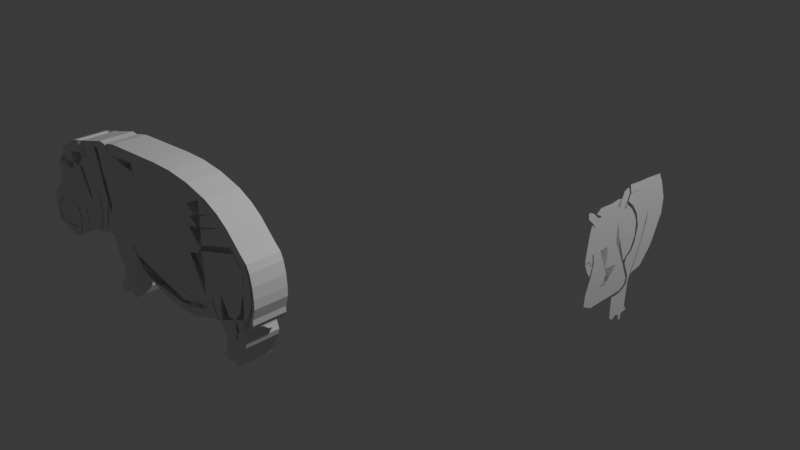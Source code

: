 # Source: aminal.blend  (saved by Blender 4.2.66; exported with 4.5.12 LTS)
import bpy
from mathutils import Matrix  # noqa: F401  (used for matrix-valued properties, if any)

bpy.ops.wm.read_factory_settings(use_empty=True)
scene = bpy.context.scene
scene.name = 'Scene'

# ---- collections
col_collection = bpy.data.collections.new('Collection'); scene.collection.children.link(col_collection)

# ---- world
world_world = bpy.data.worlds.new('World'); scene.world = world_world
world_world.use_nodes = True; world_world.node_tree.nodes.clear()
_N = world_world.node_tree.nodes; _L = world_world.node_tree.links
n0 = _N.new('ShaderNodeOutputWorld'); n0.name = 'World Output'; n0.location = (300, 300)
n1 = _N.new('ShaderNodeBackground'); n1.name = 'Background'; n1.location = (10, 300)
n1.inputs[0].default_value = (0.05088, 0.05088, 0.05088, 1.0)
_L.new(n1.outputs[0], n0.inputs[0])
n0.is_active_output = True
world_world.color = (0.05088, 0.05088, 0.05088)
world_world.sun_shadow_jitter_overblur = 0.0

# ---- cameras
cam_camera = bpy.data.cameras.new('Camera')
cam_camera.clip_end = 100.0
cam_camera.ortho_scale = 7.314

# ---- lights
light_light = bpy.data.lights.new('Light', 'POINT')
light_light.energy = 1000.0
light_light.shadow_soft_size = 0.1

# ---- meshes
me_plane_001 = bpy.data.meshes.new('Plane.001')
me_plane_001.from_pydata([(-2.358, -1.742, -9.609e-09), (1.0, -1.0, 0.0), (-1.0, 1.0, 0.0), (1.0, 1.0, 0.0), (-1.0, -1.0, 0.0), (1.0, -1.0, 0.0), (-0.9582, -3.017, 2.957e-10), (1.042, -3.017, 2.957e-10), (0.04754, -3.451, 0.0), (-1.259, -3.451, 0.0), (-2.335, -3.001, 0.0), (-2.972, -2.239, 0.0), (-0.9974, -1.58, 6.061e-09), (-2.993, -2.176, -1.478e-10), (-1.018, -1.518, 5.913e-09), (-4.72, -2.808, -2.631e-08), (-3.393, -0.003122, -1.693e-08), (-5.305, -2.661, -3.045e-08), (-3.999, 0.2163, -2.121e-08), (-5.692, -2.139, -3.319e-08), (-4.386, 0.7388, -2.395e-08), (-5.765, -0.4148, -3.37e-08), (-4.459, 2.463, -2.447e-08), (-5.835, 1.68, 0.0), (-5.386, 2.547, 0.0), (-4.386, 0.7388, -2.395e-08), (-4.459, 2.463, -2.447e-08), (-2.86, 0.2163, -1.316e-08), (-2.933, 1.94, -1.367e-08), (-4.386, 0.7388, -2.395e-08), (-2.86, 0.2163, -1.316e-08), (-4.438, 0.03868, -2.432e-08), (-3.008, -1.241, -1.42e-08), (-1.805, -0.03447, -5.691e-09), (-1.878, 1.69, -6.209e-09), (-0.9582, 0.09092, 2.957e-10), (-1.031, 1.815, -2.217e-10), (-1.039, 2.789, -2.758e-10), (0.9582, 2.505, -2.957e-10), (-0.9971, 0.9708, 2.063e-11), (-1.055, 2.775, -3.907e-10), (-1.164, 2.787, 0.0), (-1.028, 1.946, -2e-10), (-1.137, 1.957, 1.907e-10), (-1.62, 2.775, -3.225e-09), (-1.593, 1.945, -3.034e-09), (-1.276, 1.878, -7.958e-10), (-1.732, 1.867, -4.021e-09), (-1.961, 1.939, -5.637e-09), (-2.1, 1.861, -6.624e-09), (-2.785, 2.19, -1.146e-08), (-2.924, 2.112, -1.245e-08), (-1.505, 2.237, -2.412e-09), (-2.329, 2.488, -8.24e-09), (-1.504, 2.549, -2.407e-09), (-1.633, 2.782, -3.316e-09), (-1.599, 2.196, -3.076e-09), (-1.967, 2.19, -5.679e-09), (1.635, -1.927, 4.491e-09), (2.084, -1.889, 7.664e-09), (1.0, 1.018, -1.665e-16), (1.736, -1.736, 5.204e-09), (0.9521, 2.495, -3.386e-10), (2.053, -1.015, 7.45e-09), (1.222, 1.902, 1.571e-09), (2.188, -0.8673, 8.406e-09), (2.179, -1.862, 8.341e-09), (2.497, -1.141, 1.059e-08), (2.542, -2.053, 1.091e-08), (2.859, -1.333, 1.315e-08), (2.91, -2.204, 1.351e-08), (3.227, -1.484, 1.576e-08), (3.234, -2.131, 1.581e-08), (3.333, -1.68, 1.65e-08), (3.395, -1.995, 1.694e-08), (3.411, -1.879, 1.705e-08), (1.973, 1.244, 6.885e-09), (2.73, -1.174, 1.224e-08), (2.053, 1.269, 7.45e-09), (2.818, -0.7203, 1.286e-08), (2.116, 1.324, 7.895e-09), (2.709, 0.01035, 1.209e-08), (2.305, 1.714, 9.232e-09), (2.755, 1.085, 1.242e-08), (2.414, 1.824, 1e-08), (2.76, 1.371, 1.245e-08), (1.7, 2.172, 4.955e-09), (2.007, 1.605, 7.123e-09), (2.246, 2.756, 8.816e-09), (2.553, 2.189, 1.098e-08), (2.742, 2.857, 1.232e-08), (2.813, 2.68, 1.283e-08), (1.278, 2.414, 1.963e-09), (1.64, 2.317, 4.529e-09), (1.752, -2.515, 5.322e-09), (2.224, -1.957, 8.655e-09)], [], [(0, 1, 3, 2), (1, 0, 4, 5), (5, 4, 6, 7), (7, 6, 9, 8), (9, 6, 11, 10), (11, 6, 12), (11, 12, 14, 13), (0, 2, 16, 15), (15, 16, 18, 17), (17, 18, 20, 19), (19, 20, 22, 21), (21, 22, 24, 23), (22, 20, 25, 26), (26, 25, 27, 28), (27, 25, 29, 30), (30, 29, 31, 32), (28, 27, 33, 34), (34, 33, 35, 36), (2, 3, 38, 37), (2, 37, 40, 39), (40, 37, 41), (40, 41, 43, 42), (43, 41, 44, 45), (43, 45, 47, 46), (47, 45, 48, 49), (49, 48, 50, 51), (50, 48, 52, 53), (53, 52, 54, 55), (48, 45, 56, 57), (5, 7, 59, 58), (5, 58, 61, 60), (60, 61, 63, 62), (62, 63, 65, 64), (63, 61, 66, 67), (67, 66, 68, 69), (69, 68, 70, 71), (71, 70, 72, 73), (73, 72, 74, 75), (64, 65, 77, 76), (76, 77, 79, 78), (78, 79, 81, 80), (80, 81, 83, 82), (82, 83, 85, 84), (64, 76, 87, 86), (86, 87, 89, 88), (88, 89, 91, 90), (62, 64, 93, 92), (59, 7, 94, 95)])
_uv = me_plane_001.uv_layers.new(name='UVMap')
_uv.uv.foreach_set('vector', [0.0, 0.0, 1.0, 0.0, 1.0, 1.0, 0.0, 1.0, 1.0, 0.0, 0.0, 0.0, 0.0, 0.0, 1.0, 0.0, 1.0, 0.0, 0.0, 0.0, 0.0, 0.0, 1.0, 0.0, 0.0, 0.0, 0.0, 0.0, 0.0, 0.0, 0.0, 0.0, 0.0, 0.0, 0.0, 0.0, 0.0, 0.0, 0.0, 0.0, 0.0, 0.0, 0.0, 0.0, 0.0, 0.0, 0.0, 0.0, 0.0, 0.0, 0.0, 0.0, 0.0, 0.0, 0.0, 0.0, 0.0, 1.0, 0.0, 1.0, 0.0, 0.0, 0.0, 0.0, 0.0, 1.0, 0.0, 1.0, 0.0, 0.0, 0.0, 0.0, 0.0, 1.0, 0.0, 1.0, 0.0, 0.0, 0.0, 0.0, 0.0, 1.0, 0.0, 1.0, 0.0, 0.0, 0.0, 0.0, 0.0, 0.0, 0.0, 0.0, 0.0, 0.0, 0.0, 1.0, 0.0, 1.0, 0.0, 1.0, 0.0, 1.0, 0.0, 1.0, 0.0, 1.0, 0.0, 1.0, 0.0, 1.0, 0.0, 1.0, 0.0, 1.0, 0.0, 1.0, 0.0, 1.0, 0.0, 1.0, 0.0, 1.0, 0.0, 1.0, 0.0, 1.0, 0.0, 1.0, 0.0, 1.0, 0.0, 1.0, 0.0, 1.0, 0.0, 1.0, 0.0, 1.0, 0.0, 1.0, 0.0, 1.0, 0.0, 1.0, 1.0, 1.0, 1.0, 1.0, 0.0, 1.0, 0.0, 1.0, 0.0, 1.0, 0.0, 1.0, 0.0, 1.0, 0.0, 0.0, 0.0, 0.0, 0.0, 0.0, 0.0, 0.0, 0.0, 0.0, 0.0, 0.0, 0.0, 0.0, 0.0, 0.0, 0.0, 0.0, 0.0, 0.0, 0.0, 0.0, 0.0, 0.0, 0.0, 0.0, 0.0, 0.0, 0.0, 0.0, 0.0, 0.0, 0.0, 0.0, 0.0, 0.0, 0.0, 0.0, 0.0, 0.0, 0.0, 0.0, 0.0, 0.0, 0.0, 0.0, 0.0, 0.0, 0.0, 0.0, 0.0, 0.0, 0.0, 0.0, 0.0, 0.0, 0.0, 0.0, 0.0, 0.0, 0.0, 0.0, 0.0, 0.0, 0.0, 0.0, 0.0, 0.0, 0.0, 0.0, 1.0, 0.0, 1.0, 0.0, 1.0, 0.0, 1.0, 0.0, 1.0, 0.0, 1.0, 0.0, 1.0, 0.0, 1.0, 0.0, 1.0, 0.0, 1.0, 0.0, 1.0, 0.0, 1.0, 0.0, 1.0, 0.0, 1.0, 0.0, 1.0, 0.0, 1.0, 0.0, 1.0, 0.0, 1.0, 0.0, 1.0, 0.0, 1.0, 0.0, 1.0, 0.0, 1.0, 0.0, 1.0, 0.0, 1.0, 0.0, 1.0, 0.0, 1.0, 0.0, 1.0, 0.0, 1.0, 0.0, 1.0, 0.0, 1.0, 0.0, 1.0, 0.0, 1.0, 0.0, 1.0, 0.0, 1.0, 0.0, 1.0, 0.0, 1.0, 0.0, 1.0, 0.0, 1.0, 0.0, 1.0, 0.0, 1.0, 0.0, 1.0, 0.0, 1.0, 0.0, 1.0, 0.0, 1.0, 0.0, 1.0, 0.0, 1.0, 0.0, 1.0, 0.0, 1.0, 0.0, 1.0, 0.0, 1.0, 0.0, 1.0, 0.0, 1.0, 0.0, 1.0, 0.0, 1.0, 0.0, 1.0, 0.0, 1.0, 0.0, 1.0, 0.0, 1.0, 0.0, 1.0, 0.0, 1.0, 0.0, 1.0, 0.0, 1.0, 0.0, 1.0, 0.0, 1.0, 0.0, 1.0, 0.0, 1.0, 0.0, 1.0, 0.0, 1.0, 0.0, 1.0, 0.0, 1.0, 0.0, 1.0, 0.0, 1.0, 0.0, 1.0, 0.0, 1.0, 0.0, 1.0, 0.0, 1.0, 0.0])
me_plane_001.update()
me_plane_002 = bpy.data.meshes.new('Plane.002')
me_plane_002.from_pydata([(-1.0, -1.0, 0.0), (1.0, -1.0, 0.0), (-1.0, 1.0, 0.0), (1.0, 1.0, 0.0), (-0.696, 5.196, -9.6e-10), (1.182, 6.214, -5.76e-10), (6.108, 2.611, -1.613e-08), (5.241, 7.506, -1.339e-08), (8.616, 2.262, -2.405e-08), (8.737, 7.278, -2.443e-08), (15.17, 0.2703, -4.474e-08), (14.99, 4.603, -4.416e-08), (19.38, -1.447, -5.803e-08), (18.62, 1.562, -5.563e-08), (3.809, -2.812, -8.87e-09), (5.998, -1.347, -1.578e-08), (0.6352, -3.998, 1.152e-09), (2.149, -4.728, -3.629e-09), (-1.274, -4.448, 8.64e-10), (0.7081, -4.01, 9.216e-10), (11.09, 1.316, -3.185e-08), (8.862, -0.5992, -2.483e-08), (14.68, 0.2399, -4.32e-08), (12.42, -1.219, -3.606e-08), (18.27, -1.219, -5.455e-08), (13.99, -2.113, -4.101e-08), (20.3, -2.186, -6.094e-08), (15.03, -3.554, -4.429e-08), (16.16, -3.94, 0.0), (20.73, -2.165, 8.681e-10), (19.58, -2.493, -5.868e-08), (20.29, -2.553, 2.261e-09), (21.97, -2.322, -3.03e-09), (21.32, -2.711, -9.7e-10), (26.5, -2.576, -1.733e-08), (22.28, -3.925, -4.003e-09), (27.67, -5.363, -2.103e-08), (22.78, -5.814, -5.603e-09), (27.59, -7.347, -2.08e-08), (22.77, -7.334, -5.57e-09), (28.33, -6.548, 0.0), (27.92, -3.473, -2.183e-08), (27.97, -4.476, -2.2e-08), (29.29, -3.674, -2.616e-08), (29.26, -4.17, -2.606e-08), (27.63, -1.861, 0.0), (-1.274, -4.448, 8.64e-10), (0.7081, -4.01, 9.216e-10)], [], [(0, 1, 3, 2), (2, 3, 5, 4), (5, 3, 6, 7), (7, 6, 8, 9), (9, 8, 10, 11), (11, 10, 12, 13), (6, 3, 14, 15), (14, 3, 16, 17), (1, 0, 18, 19), (6, 15, 21, 20), (20, 21, 23, 22), (22, 23, 25, 24), (24, 25, 27, 26), (26, 27, 28), (24, 26, 29), (29, 26, 30, 31), (29, 31, 33, 32), (32, 33, 35, 34), (34, 35, 37, 36), (36, 37, 39, 38), (36, 38, 40), (34, 36, 42, 41), (41, 42, 44, 43), (34, 41, 45), (19, 18, 46, 47)])
_uv = me_plane_002.uv_layers.new(name='UVMap')
_uv.uv.foreach_set('vector', [0.0, 0.0, 1.0, 0.0, 1.0, 1.0, 0.0, 1.0, 0.0, 1.0, 1.0, 1.0, 1.0, 1.0, 0.0, 1.0, 1.0, 1.0, 1.0, 1.0, 1.0, 1.0, 1.0, 1.0, 1.0, 1.0, 1.0, 1.0, 1.0, 1.0, 1.0, 1.0, 1.0, 1.0, 1.0, 1.0, 1.0, 1.0, 1.0, 1.0, 1.0, 1.0, 1.0, 1.0, 1.0, 1.0, 1.0, 1.0, 1.0, 1.0, 1.0, 1.0, 1.0, 1.0, 1.0, 1.0, 1.0, 1.0, 1.0, 1.0, 1.0, 1.0, 1.0, 1.0, 1.0, 0.0, 0.0, 0.0, 0.0, 0.0, 1.0, 0.0, 1.0, 1.0, 1.0, 1.0, 1.0, 1.0, 1.0, 1.0, 1.0, 1.0, 1.0, 1.0, 1.0, 1.0, 1.0, 1.0, 1.0, 1.0, 1.0, 1.0, 1.0, 1.0, 1.0, 1.0, 1.0, 1.0, 1.0, 1.0, 1.0, 1.0, 1.0, 1.0, 0.0, 0.0, 0.0, 0.0, 0.0, 0.0, 0.0, 0.0, 0.0, 0.0, 0.0, 0.0, 0.0, 0.0, 0.0, 0.0, 0.0, 0.0, 0.0, 0.0, 0.0, 0.0, 0.0, 0.0, 0.0, 0.0, 0.0, 0.0, 0.0, 0.0, 0.0, 0.0, 0.0, 0.0, 0.0, 0.0, 0.0, 0.0, 0.0, 0.0, 0.0, 0.0, 0.0, 0.0, 0.0, 0.0, 0.0, 0.0, 0.0, 0.0, 0.0, 0.0, 0.0, 0.0, 0.0, 0.0, 0.0, 0.0, 0.0, 0.0, 0.0, 0.0, 0.0, 0.0, 0.0, 0.0, 0.0, 0.0, 0.0, 0.0, 0.0, 0.0, 0.0, 0.0, 0.0, 0.0, 0.0, 0.0, 0.0, 0.0, 1.0, 0.0, 0.0, 0.0, 0.0, 0.0, 1.0, 0.0])
me_plane_002.update()
me_plane_003 = bpy.data.meshes.new('Plane.003')
me_plane_003.from_pydata([(-1.078, -0.8047, -1.689e-08), (1.0, -1.0, 0.0), (-1.0, 1.0, 0.0), (1.0, 1.0, 0.0), (-1.779, 1.113, -9.74e-09), (-1.541, 1.17, -1.467e-08), (0.2327, 1.249, -2.152e-08), (-0.2273, 1.247, -2.136e-08), (0.7038, 1.196, -2.384e-07), (1.207, 1.066, -2.384e-07), (1.307, 0.8529, 1.272e-08), (1.514, 0.9191, -2.257e-07), (1.539, 0.6852, 2.723e-08), (1.746, 0.7513, -2.112e-07), (1.869, 0.3609, 5.527e-08), (2.076, 0.427, -1.832e-07), (1.992, 0.2383, 6.586e-08), (2.207, 0.312, -1.732e-07), (0.6324, 0.8058, 1.679e-08), (0.9397, 0.6588, 2.951e-08), (0.721, 0.6192, 3.293e-08), (0.9529, 0.4514, 4.744e-08), (0.6644, 0.4118, 5.086e-08), (0.9943, 0.08752, 7.89e-08), (2.162, 0.2675, -2.415e-07), (2.186, 0.2837, -4.768e-07), (2.273, 0.1782, -1.616e-07), (2.251, 0.1498, -4.653e-07), (2.326, -0.04455, -1.424e-07), (2.3, -0.05099, -4.479e-07), (2.344, -0.2638, -1.234e-07), (2.306, -0.2863, -4.276e-07), (2.342, -0.4373, -1.084e-07), (2.277, -0.4814, -4.107e-07), (2.278, -0.6474, -9.025e-08), (2.217, -0.6298, -3.978e-07), (2.237, -0.8355, -7.398e-08), (2.176, -0.818, -3.816e-07), (2.276, -0.7591, -2.384e-07), (2.131, -0.9175, -4.768e-07), (2.1, 0.1444, 7.399e-08), (2.211, 0.1433, -2.308e-07), (2.077, -0.0003185, 8.65e-08), (2.265, -0.05601, -2.135e-07), (2.074, -0.2223, 1.057e-07), (2.272, -0.231, -1.984e-07), (1.958, -0.6314, 1.411e-07), (2.18, -0.6273, -1.641e-07), (2.256, -0.4406, -4.768e-07), (1.799, -0.864, 1.612e-07), (1.997, -0.8728, -1.429e-07), (1.81, -1.146, 1.856e-07), (2.01, -1.039, -1.285e-07), (1.792, -1.172, 1.879e-07), (2.035, -1.277, -1.079e-07), (1.714, -1.672, 2.31e-07), (1.814, -1.683, -7.286e-08), (2.062, -1.169, -4.768e-07), (1.788, -1.749, -4.768e-07), (1.755, -1.195, 1.898e-07), (1.492, -1.679, 2.316e-07), (1.574, -1.697, 0.0), (1.515, -1.779, -4.768e-07), (1.527, -1.416, 2.09e-07), (1.483, -1.563, 2.217e-07), (1.384, -1.673, 0.0), (1.741, -1.067, 1.787e-07), (1.513, -1.288, 1.979e-07), (1.639, -0.8709, 1.618e-07), (1.411, -1.092, 1.809e-07), (1.429, -0.5367, 1.329e-07), (1.18, -0.7322, 1.498e-07), (1.253, -0.9111, 0.0), (1.845, -1.175, 1.881e-07), (1.831, -1.047, 1.77e-07), (1.903, -1.05, 1.773e-07), (1.801, -0.8542, 1.603e-07), (1.03, 0.191, 6.996e-08), (0.8021, -0.03026, 8.909e-08), (2.07, -0.2607, 1.09e-07), (1.807, 0.4637, 4.637e-08), (2.108, 0.1419, 7.42e-08), (1.797, 0.4823, 4.477e-08), (1.403, -1.024, 1.75e-07), (2.043, -0.7477, 1.511e-07), (1.154, -0.7391, 0.0), (1.26, -0.9156, 3.931e-10), (0.9991, -0.7709, 1.531e-07), (0.621, -0.07421, 9.289e-08), (1.19, -0.8663, 1.1e-08), (0.9895, -0.9051, 1.647e-07), (1.332, -1.075, 2.908e-08), (1.141, -1.105, 1.821e-07), (0.3076, -1.11, 1.825e-07), (0.2571, -1.327, 2.012e-07), (0.6018, -1.294, 0.0), (-1.079, -0.806, 1.562e-07), (-1.077, -0.9778, 1.71e-07), (-0.7292, -1.147, 0.0), (-0.2382, -1.28, -4.768e-07), (-0.9956, -0.9902, -8.491e-10), (1.004, -0.9902, -8.491e-10), (-0.7229, -1.127, 1.094e-08), (0.4174, -1.192, 1.66e-08), (-1.227, -0.629, -3.208e-08), (-1.732, 0.9376, 5.392e-09), (-0.9148, 0.8301, 1.47e-08), (-1.698, 0.939, 5.274e-09), (-1.892, -0.2666, -6.342e-08), (-2.261, 1.024, -2.08e-09), (-1.983, 1.103, -2.384e-07), (-1.822, 1.087, -2.384e-07), (-1.237, -0.6759, -2.802e-08), (-1.894, -0.4794, -4.502e-08), (-1.112, -0.9192, -6.986e-09), (-1.876, -0.7663, -2.021e-08), (-1.146, -1.028, 2.448e-09), (-1.773, -1.004, 3.54e-10), (-1.139, -0.7846, -2.384e-07), (-1.222, -1.28, 2.424e-08), (-1.63, -1.281, 2.432e-08), (-1.305, -1.451, 3.896e-08), (-1.619, -1.425, 3.677e-08), (-1.396, -1.797, 6.896e-08), (-1.477, -1.676, 5.847e-08), (-1.3, -1.625, -4.768e-07), (-1.637, -1.683, -2.371e-07), (-1.713, -1.58, 5.017e-08), (-1.739, -1.823, -2.25e-07), (-1.852, -1.657, -4.768e-07), (-1.984, -0.2401, -6.571e-08), (-2.027, -0.4623, -4.649e-08), (-1.912, -0.6921, -2.663e-08), (-2.078, -0.6479, -3.045e-08), (-1.832, -0.081, -7.947e-08), (-1.924, -0.0545, -8.176e-08), (-2.112, 0.9269, -1.666e-07), (-2.205, 0.9534, -1.689e-07), (-1.971, -0.07449, -8.003e-08), (-2.261, 1.024, -1.751e-07), (-2.293, 0.07456, -9.292e-08), (-2.449, 0.9695, -1.703e-07), (-2.325, 0.06456, -9.206e-08), (-2.642, 0.9238, -1.664e-07), (-2.41, 0.02912, -8.899e-08), (-2.86, 0.8656, -1.613e-07), (-2.011, -0.2069, -6.858e-08), (-2.237, -0.09361, -7.838e-08), (-2.056, -0.4368, -4.87e-08), (-2.218, -0.2293, -6.665e-08), (-2.087, -0.5782, -3.648e-08), (-2.216, -0.3861, -5.309e-08), (-2.125, -0.6838, -2.734e-08), (-2.245, -0.5786, -3.644e-08), (-2.229, -0.774, -1.955e-08), (-2.293, -0.7005, -2.59e-08), (-2.355, -0.7931, -4.768e-07), (-2.26, -0.1167, -7.638e-08), (-2.578, -0.2104, -6.828e-08), (-2.446, -0.8188, -1.567e-08), (-2.785, -0.8779, -1.056e-08), (-2.239, -0.372, -5.431e-08), (-2.304, -0.6461, -3.06e-08), (-2.677, -0.1204, -7.607e-08), (-2.763, -0.6944, -2.642e-08), (-2.829, -0.5237, -2.422e-07), (-2.71, 0.5887, -1.374e-07), (-2.882, 0.355, -1.172e-07), (-2.517, -0.1655, -7.216e-08), (-2.616, -0.07551, -7.994e-08), (-2.883, 0.3554, -1.172e-07), (-3.024, 0.3322, -3.162e-07), (-2.559, -0.09501, -7.826e-08), (-2.765, 0.3807, -1.194e-07), (-2.512, 0.6109, -1.393e-07), (-2.73, 0.5527, -1.343e-07), (-2.808, 0.642, -4.768e-07), (-3.167, 0.7243, -1.491e-07), (-3.152, 0.5601, -4.698e-07), (-3.004, 0.8247, -1.578e-07), (-3.059, 0.7974, -1.554e-07), (-3.704, -0.5763, -2.377e-07), (-3.554, 0.3434, -3.172e-07), (-3.34, 0.6219, -1.402e-07), (-3.326, 0.4577, -4.609e-07), (-3.422, 0.5626, -1.351e-07), (-3.407, 0.3984, -4.558e-07), (-3.545, 0.3408, -1.159e-07), (-3.531, 0.1766, -4.366e-07), (-3.124, 0.2546, -4.433e-07), (-3.298, 0.1522, -4.345e-07), (-3.288, 0.257, -4.436e-07), (-3.369, 0.1977, -4.384e-07), (-3.459, 0.374, -4.537e-07), (-3.421, 0.1734, -4.363e-07), (-3.133, -0.5436, -4.768e-07), (-2.875, -0.5311, -7.153e-07), (-3.106, -0.6615, -4.666e-07), (-2.819, -0.6299, -7.067e-07), (-3.085, -0.7602, -4.581e-07), (-2.798, -0.7286, -6.982e-07), (-3.098, -0.8849, -4.473e-07), (-2.823, -0.8606, -6.868e-07), (-2.793, -0.7997, -9.537e-07), (-3.015, -1.003, -9.537e-07), (-3.084, -1.082, -9.537e-07), (-3.117, -1.034, -9.537e-07), (-3.177, -1.142, -1.431e-06), (-3.652, -0.06364, -2.82e-07), (-3.649, 0.2614, -3.101e-07), (-3.687, 0.1294, -4.768e-07), (-3.684, -0.1753, -4.768e-07), (-3.823, -0.3759, -9.537e-07), (-3.966, -0.5043, -9.537e-07), (-4.009, -0.5863, -9.537e-07), (-3.878, -0.7249, -2.248e-07), (-4.036, -0.6871, -9.45e-07), (-3.896, -0.8119, -2.173e-07), (-4.047, -0.8301, -9.326e-07), (-3.893, -0.9167, -2.082e-07), (-4.044, -0.9349, -9.235e-07), (-3.873, -1.018, -1.995e-07), (-4.023, -1.036, -9.148e-07), (-3.857, -1.059, -1.96e-07), (-3.97, -1.116, -9.079e-07), (-3.856, -1.058, -1.96e-07), (-3.881, -1.154, -9.046e-07), (-3.699, -1.053, -1.964e-07), (-3.725, -1.169, -9.033e-07), (-3.503, -1.046, -1.971e-07), (-3.412, -1.251, -8.962e-07), (-3.398, -1.034, -1.981e-07), (-3.343, -1.244, -8.968e-07), (-3.304, -1.027, -1.987e-07), (-3.273, -1.209, -8.998e-07), (-3.245, -1.046, -1.971e-07), (-3.212, -1.136, -9.061e-07), (-3.211, -0.9475, -2.056e-07), (-3.156, -1.02, -9.162e-07), (-3.189, -0.8565, -2.134e-07), (-3.125, -0.8796, -9.283e-07), (-3.19, -0.7241, -2.249e-07), (-3.127, -0.7115, -9.429e-07), (-3.248, -0.5381, -2.41e-07), (-3.186, -0.5254, -9.589e-07), (-3.886, -0.7729, -2.207e-07), (-3.944, -0.5868, -2.368e-07), (-3.938, -0.9069, -2.091e-07), (-3.939, -0.7745, -2.205e-07), (-3.936, -0.9906, -2.019e-07), (-3.914, -0.8996, -2.097e-07), (-3.926, -1.079, -1.942e-07), (-3.891, -0.9808, -2.027e-07), (-3.304, -1.027, -1.987e-07), (-1.227, -0.629, -3.208e-08), (-1.0, 1.0, -0.3191), (-1.078, -0.8047, -0.3191), (1.0, -1.0, -0.3191), (1.0, 1.0, -0.3191), (-1.541, 1.17, -0.3191), (-1.779, 1.113, -0.3191), (0.2327, 1.249, -0.3191), (-0.2273, 1.247, -0.3191), (0.7038, 1.196, -0.3191), (1.207, 1.066, -0.3191), (1.307, 0.853, -0.3191), (1.514, 0.9191, -0.3191), (1.539, 0.6852, -0.3191), (1.746, 0.7513, -0.3191), (1.869, 0.3609, -0.3191), (2.076, 0.427, -0.3191), (1.992, 0.2383, -0.3191), (2.207, 0.312, -0.3191), (0.6324, 0.8058, -0.3191), (0.9397, 0.6588, -0.3191), (0.721, 0.6192, -0.3191), (0.9529, 0.4514, -0.3191), (0.6644, 0.4118, -0.3191), (0.9943, 0.08752, -0.3191), (2.162, 0.2675, -0.3191), (2.186, 0.2837, -0.3191), (2.251, 0.1498, -0.3191), (2.273, 0.1782, -0.3191), (2.3, -0.05099, -0.3191), (2.326, -0.04455, -0.3191), (2.306, -0.2863, -0.3191), (2.344, -0.2638, -0.3191), (2.277, -0.4814, -0.3191), (2.342, -0.4373, -0.3191), (2.217, -0.6298, -0.3191), (2.278, -0.6474, -0.3191), (2.176, -0.818, -0.3191), (2.237, -0.8355, -0.3191), (2.276, -0.759, -0.3191), (2.131, -0.9175, -0.3191), (2.1, 0.1444, -0.3191), (2.211, 0.1433, -0.3191), (2.077, -0.0003151, -0.3191), (2.265, -0.05601, -0.3191), (2.074, -0.2223, -0.3191), (2.272, -0.231, -0.3191), (1.958, -0.6314, -0.3191), (2.18, -0.6273, -0.3191), (2.256, -0.4406, -0.3191), (1.799, -0.864, -0.3191), (1.997, -0.8728, -0.3191), (1.81, -1.146, -0.3191), (2.01, -1.039, -0.3191), (1.792, -1.172, -0.3191), (2.035, -1.277, -0.3191), (1.714, -1.672, -0.3191), (1.814, -1.683, -0.3191), (2.062, -1.169, -0.3191), (1.788, -1.749, -0.3191), (1.755, -1.195, -0.3191), (1.492, -1.679, -0.3191), (1.574, -1.697, -0.3191), (1.515, -1.779, -0.3191), (1.527, -1.416, -0.3191), (1.483, -1.563, -0.3191), (1.384, -1.673, -0.3191), (1.741, -1.067, -0.3191), (1.513, -1.288, -0.3191), (1.639, -0.8709, -0.3191), (1.411, -1.092, -0.3191), (1.429, -0.5367, -0.3191), (1.18, -0.7322, -0.3191), (1.253, -0.9111, -0.3191), (1.845, -1.175, -0.3191), (1.831, -1.047, -0.3191), (1.903, -1.05, -0.3191), (1.801, -0.8542, -0.3191), (1.03, 0.191, -0.3191), (0.8021, -0.03026, -0.3191), (2.07, -0.2607, -0.3191), (1.807, 0.4637, -0.3191), (2.108, 0.1419, -0.3191), (1.797, 0.4823, -0.3191), (1.403, -1.024, -0.3191), (2.043, -0.7477, -0.3191), (0.9991, -0.7709, -0.3191), (1.154, -0.7391, -0.3191), (0.621, -0.0742, -0.3191), (0.9895, -0.9051, -0.3191), (1.19, -0.8663, -0.3191), (1.141, -1.105, -0.3191), (1.332, -1.075, -0.3191), (0.3076, -1.11, -0.3191), (0.2571, -1.327, -0.3191), (0.6018, -1.294, -0.3191), (-1.079, -0.806, -0.3191), (-1.077, -0.9778, -0.3191), (-0.2382, -1.28, -0.3191), (-0.7292, -1.147, -0.3191), (-0.9956, -0.9902, -0.3191), (1.004, -0.9902, -0.3191), (-0.7229, -1.127, -0.3191), (0.4174, -1.192, -0.3191), (-1.732, 0.9376, -0.3191), (-1.227, -0.629, -0.3191), (-1.698, 0.939, -0.3191), (-0.9148, 0.8301, -0.3191), (-2.261, 1.024, -0.3191), (-1.892, -0.2666, -0.3191), (-1.983, 1.103, -0.3191), (-1.822, 1.087, -0.3191), (-1.894, -0.4794, -0.3191), (-1.237, -0.6759, -0.3191), (-1.876, -0.7662, -0.3191), (-1.112, -0.9192, -0.3191), (-1.773, -1.004, -0.3191), (-1.146, -1.028, -0.3191), (-1.139, -0.7846, -0.3191), (-1.63, -1.281, -0.3191), (-1.222, -1.28, -0.3191), (-1.619, -1.425, -0.3191), (-1.305, -1.451, -0.3191), (-1.477, -1.676, -0.3191), (-1.396, -1.797, -0.3191), (-1.3, -1.625, -0.3191), (-1.637, -1.683, -0.3191), (-1.713, -1.58, -0.3191), (-1.739, -1.823, -0.3191), (-1.852, -1.657, -0.3191), (-1.984, -0.24, -0.3191), (-2.027, -0.4623, -0.3191), (-2.078, -0.6479, -0.3191), (-1.912, -0.6921, -0.3191), (-1.832, -0.081, -0.3191), (-1.924, -0.05449, -0.3191), (-2.112, 0.9269, -0.3191), (-2.205, 0.9534, -0.3191), (-2.261, 1.024, -0.3191), (-1.971, -0.07449, -0.3191), (-2.449, 0.9696, -0.3191), (-2.293, 0.07456, -0.3191), (-2.642, 0.9238, -0.3191), (-2.325, 0.06457, -0.3191), (-2.86, 0.8656, -0.3191), (-2.41, 0.02912, -0.3191), (-2.237, -0.0936, -0.3191), (-2.011, -0.2069, -0.3191), (-2.218, -0.2293, -0.3191), (-2.056, -0.4368, -0.3191), (-2.216, -0.3861, -0.3191), (-2.087, -0.5782, -0.3191), (-2.245, -0.5786, -0.3191), (-2.125, -0.6838, -0.3191), (-2.293, -0.7005, -0.3191), (-2.229, -0.774, -0.3191), (-2.355, -0.7931, -0.3191), (-2.578, -0.2104, -0.3191), (-2.26, -0.1167, -0.3191), (-2.785, -0.8779, -0.3191), (-2.446, -0.8188, -0.3191), (-2.304, -0.6461, -0.3191), (-2.239, -0.372, -0.3191), (-2.677, -0.1203, -0.3191), (-2.763, -0.6944, -0.3191), (-2.829, -0.5237, -0.3191), (-2.71, 0.5887, -0.3191), (-2.882, 0.355, -0.3191), (-2.517, -0.1655, -0.3191), (-2.616, -0.0755, -0.3191), (-2.883, 0.3554, -0.3191), (-3.024, 0.3322, -0.3191), (-2.559, -0.095, -0.3191), (-2.765, 0.3807, -0.3191), (-2.512, 0.6109, -0.3191), (-2.73, 0.5527, -0.3191), (-2.808, 0.642, -0.3191), (-3.152, 0.5601, -0.3191), (-3.167, 0.7243, -0.3191), (-3.059, 0.7974, -0.3191), (-3.004, 0.8247, -0.3191), (-3.554, 0.3434, -0.3191), (-3.704, -0.5763, -0.3191), (-3.326, 0.4577, -0.3191), (-3.34, 0.6219, -0.3191), (-3.407, 0.3984, -0.3191), (-3.422, 0.5626, -0.3191), (-3.531, 0.1766, -0.3191), (-3.545, 0.3408, -0.3191), (-3.124, 0.2546, -0.3191), (-3.298, 0.1522, -0.3191), (-3.288, 0.257, -0.3191), (-3.369, 0.1977, -0.3191), (-3.421, 0.1734, -0.3191), (-3.459, 0.374, -0.3191), (-2.875, -0.5311, -0.3191), (-3.133, -0.5435, -0.3191), (-3.106, -0.6615, -0.3191), (-2.819, -0.6299, -0.3191), (-3.085, -0.7602, -0.3191), (-2.798, -0.7286, -0.3191), (-3.098, -0.8849, -0.3191), (-2.823, -0.8606, -0.3191), (-2.793, -0.7997, -0.3191), (-3.015, -1.003, -0.3191), (-3.084, -1.082, -0.3191), (-3.177, -1.142, -0.3191), (-3.117, -1.034, -0.3191), (-3.649, 0.2614, -0.3191), (-3.652, -0.06363, -0.3191), (-3.687, 0.1294, -0.3191), (-3.823, -0.3759, -0.3191), (-3.684, -0.1753, -0.3191), (-4.009, -0.5863, -0.3191), (-3.966, -0.5043, -0.3191), (-4.036, -0.6871, -0.3191), (-3.878, -0.7249, -0.3191), (-4.047, -0.8301, -0.3191), (-3.896, -0.8119, -0.3191), (-4.044, -0.9349, -0.3191), (-3.893, -0.9167, -0.3191), (-4.023, -1.036, -0.3191), (-3.873, -1.018, -0.3191), (-3.97, -1.116, -0.3191), (-3.857, -1.059, -0.3191), (-3.881, -1.154, -0.3191), (-3.856, -1.058, -0.3191), (-3.725, -1.169, -0.3191), (-3.699, -1.053, -0.3191), (-3.412, -1.251, -0.3191), (-3.503, -1.046, -0.3191), (-3.343, -1.244, -0.3191), (-3.398, -1.034, -0.3191), (-3.273, -1.209, -0.3191), (-3.304, -1.027, -0.3191), (-3.212, -1.136, -0.3191), (-3.245, -1.046, -0.3191), (-3.156, -1.02, -0.3191), (-3.211, -0.9475, -0.3191), (-3.125, -0.8796, -0.3191), (-3.189, -0.8565, -0.3191), (-3.127, -0.7115, -0.3191), (-3.19, -0.7241, -0.3191), (-3.186, -0.5254, -0.3191), (-3.248, -0.5381, -0.3191), (-3.944, -0.5868, -0.3191), (-3.886, -0.7729, -0.3191), (-3.939, -0.7745, -0.3191), (-3.938, -0.9069, -0.3191), (-3.914, -0.8996, -0.3191), (-3.936, -0.9906, -0.3191), (-3.891, -0.9808, -0.3191), (-3.926, -1.079, -0.3191)], [(86, 72), (233, 253), (104, 254)], [(0, 2, 3, 1), (2, 4, 5, 3), (5, 7, 6, 3), (6, 8, 9, 3), (9, 11, 10, 3), (11, 13, 12, 10), (13, 15, 14, 12), (15, 17, 16, 14), (10, 19, 18, 3), (12, 21, 20, 10), (14, 23, 22, 12), (17, 25, 24, 16), (17, 26, 27, 25), (26, 28, 29, 27), (28, 30, 31, 29), (30, 32, 33, 31), (32, 34, 35, 33), (34, 36, 37, 35), (34, 38, 36), (36, 39, 37), (24, 41, 40, 16), (41, 43, 42, 40), (43, 45, 44, 42), (45, 47, 46, 44), (45, 48, 47), (47, 50, 49, 46), (50, 52, 51, 49), (52, 54, 53, 51), (54, 56, 55, 53), (52, 57, 54), (56, 58, 55), (55, 60, 59, 53), (55, 61, 62, 60), (60, 64, 63, 59), (60, 65, 64), (63, 67, 66, 59), (67, 69, 68, 66), (69, 71, 70, 68), (69, 72, 71), (66, 74, 73, 59), (68, 76, 75, 66), (71, 78, 77, 70), (77, 80, 79, 70), (80, 82, 81, 79), (79, 84, 83, 70), (71, 85, 87), (71, 87, 88, 78), (85, 89, 90, 87), (89, 91, 92, 90), (92, 94, 93, 90), (92, 95, 94), (94, 97, 96, 93), (94, 99, 98, 97), (1, 101, 100, 0), (101, 103, 102, 100), (0, 104, 105, 2), (2, 106, 107, 4), (104, 108, 109, 105), (109, 110, 111, 105), (104, 112, 113, 108), (112, 114, 115, 113), (114, 116, 117, 115), (112, 118, 114), (116, 119, 120, 117), (119, 121, 122, 120), (121, 123, 124, 122), (121, 125, 123), (124, 126, 122), (126, 128, 127, 122), (128, 129, 127), (113, 131, 130, 108), (113, 132, 133, 131), (130, 135, 134, 108), (135, 137, 136, 134), (135, 138, 139, 137), (138, 140, 141, 139), (140, 142, 143, 141), (142, 144, 145, 143), (138, 146, 147, 140), (146, 148, 149, 147), (148, 150, 151, 149), (150, 152, 153, 151), (152, 154, 155, 153), (154, 156, 155), (142, 157, 158, 144), (157, 159, 160, 158), (157, 161, 162, 159), (160, 164, 163, 158), (164, 165, 163), (158, 167, 166, 144), (163, 169, 168, 158), (165, 171, 170, 163), (170, 173, 172, 163), (145, 175, 174, 143), (145, 176, 175), (145, 177, 178, 176), (145, 179, 180, 177), (165, 181, 182, 171), (177, 183, 184, 178), (183, 185, 186, 184), (185, 187, 188, 186), (184, 190, 189, 178), (186, 192, 191, 184), (186, 193, 194, 192), (165, 196, 195, 181), (196, 198, 197, 195), (198, 200, 199, 197), (200, 202, 201, 199), (200, 203, 202), (202, 204, 205, 201), (205, 207, 206, 201), (181, 208, 209, 182), (208, 210, 209), (181, 212, 211, 208), (181, 214, 213, 212), (181, 215, 216, 214), (215, 217, 218, 216), (217, 219, 220, 218), (219, 221, 222, 220), (221, 223, 224, 222), (223, 225, 226, 224), (225, 227, 228, 226), (227, 229, 230, 228), (229, 231, 232, 230), (231, 233, 234, 232), (233, 235, 236, 234), (235, 237, 238, 236), (237, 239, 240, 238), (239, 241, 242, 240), (241, 243, 244, 242), (241, 245, 246, 243), (239, 247, 248, 241), (237, 249, 250, 239), (235, 251, 252, 237), (256, 257, 258, 255), (255, 258, 259, 260), (259, 258, 261, 262), (261, 258, 264, 263), (264, 258, 265, 266), (266, 265, 267, 268), (268, 267, 269, 270), (270, 269, 271, 272), (265, 258, 273, 274), (267, 265, 275, 276), (269, 267, 277, 278), (272, 271, 279, 280), (272, 280, 281, 282), (282, 281, 283, 284), (284, 283, 285, 286), (286, 285, 287, 288), (288, 287, 289, 290), (290, 289, 291, 292), (290, 292, 293), (292, 291, 294), (279, 271, 295, 296), (296, 295, 297, 298), (298, 297, 299, 300), (300, 299, 301, 302), (300, 302, 303), (302, 301, 304, 305), (305, 304, 306, 307), (307, 306, 308, 309), (309, 308, 310, 311), (307, 309, 312), (311, 310, 313), (310, 308, 314, 315), (310, 315, 317, 316), (315, 314, 318, 319), (315, 319, 320), (318, 314, 321, 322), (322, 321, 323, 324), (324, 323, 325, 326), (324, 326, 327), (321, 314, 328, 329), (323, 321, 330, 331), (326, 325, 332, 333), (332, 325, 334, 335), (335, 334, 336, 337), (334, 325, 338, 339), (326, 340, 341), (326, 333, 342, 340), (341, 340, 343, 344), (344, 343, 345, 346), (345, 343, 347, 348), (345, 348, 349), (348, 347, 350, 351), (348, 351, 353, 352), (257, 256, 354, 355), (355, 354, 356, 357), (256, 255, 358, 359), (255, 260, 360, 361), (359, 358, 362, 363), (362, 358, 365, 364), (359, 363, 366, 367), (367, 366, 368, 369), (369, 368, 370, 371), (367, 369, 372), (371, 370, 373, 374), (374, 373, 375, 376), (376, 375, 377, 378), (376, 378, 379), (377, 375, 380), (380, 375, 381, 382), (382, 381, 383), (366, 363, 384, 385), (366, 385, 386, 387), (384, 363, 388, 389), (389, 388, 390, 391), (389, 391, 392, 393), (393, 392, 394, 395), (395, 394, 396, 397), (397, 396, 398, 399), (393, 395, 400, 401), (401, 400, 402, 403), (403, 402, 404, 405), (405, 404, 406, 407), (407, 406, 408, 409), (409, 408, 410), (397, 399, 411, 412), (412, 411, 413, 414), (412, 414, 415, 416), (413, 411, 417, 418), (418, 417, 419), (411, 399, 420, 421), (417, 411, 422, 423), (419, 417, 424, 425), (424, 417, 426, 427), (398, 396, 428, 429), (398, 429, 430), (398, 430, 431, 432), (398, 432, 433, 434), (419, 425, 435, 436), (432, 431, 437, 438), (438, 437, 439, 440), (440, 439, 441, 442), (437, 431, 443, 444), (439, 437, 445, 446), (439, 446, 447, 448), (419, 436, 450, 449), (449, 450, 451, 452), (452, 451, 453, 454), (454, 453, 455, 456), (454, 456, 457), (456, 455, 459, 458), (459, 455, 461, 460), (436, 435, 462, 463), (463, 462, 464), (436, 463, 466, 465), (436, 465, 468, 467), (436, 467, 469, 470), (470, 469, 471, 472), (472, 471, 473, 474), (474, 473, 475, 476), (476, 475, 477, 478), (478, 477, 479, 480), (480, 479, 481, 482), (482, 481, 483, 484), (484, 483, 485, 486), (486, 485, 487, 488), (488, 487, 489, 490), (490, 489, 491, 492), (492, 491, 493, 494), (494, 493, 495, 496), (496, 495, 497, 498), (496, 498, 499, 500), (494, 496, 501, 502), (492, 494, 503, 504), (490, 492, 505, 506), (202, 203, 457, 456), (108, 134, 388, 363), (204, 202, 456, 458), (136, 137, 391, 390), (69, 67, 322, 324), (205, 204, 458, 459), (134, 136, 390, 388), (1, 3, 258, 257), (207, 205, 459, 460), (201, 206, 461, 455), (138, 135, 389, 393), (68, 70, 325, 323), (5, 4, 260, 259), (206, 207, 460, 461), (137, 139, 392, 391), (72, 69, 324, 327), (71, 72, 327, 326), (73, 74, 329, 328), (6, 7, 262, 261), (182, 209, 462, 435), (139, 141, 394, 392), (74, 66, 321, 329), (7, 5, 259, 262), (210, 208, 463, 464), (59, 73, 328, 314), (209, 210, 464, 462), (142, 140, 395, 397), (75, 76, 331, 330), (8, 6, 261, 263), (141, 143, 396, 394), (76, 68, 323, 331), (9, 8, 263, 264), (208, 211, 466, 463), (145, 144, 399, 398), (66, 75, 330, 321), (211, 212, 465, 466), (77, 78, 333, 332), (11, 9, 264, 266), (212, 213, 468, 465), (213, 214, 467, 468), (146, 138, 393, 401), (140, 147, 400, 395), (80, 77, 332, 335), (13, 11, 266, 268), (215, 181, 436, 470), (214, 216, 469, 467), (148, 146, 401, 403), (81, 82, 337, 336), (147, 149, 402, 400), (82, 80, 335, 337), (15, 13, 268, 270), (217, 215, 470, 472), (79, 81, 336, 334), (216, 218, 471, 469), (150, 148, 403, 405), (83, 84, 339, 338), (149, 151, 404, 402), (84, 79, 334, 339), (17, 15, 270, 272), (219, 217, 472, 474), (70, 83, 338, 325), (14, 16, 271, 269), (218, 220, 473, 471), (152, 150, 405, 407), (18, 19, 274, 273), (151, 153, 406, 404), (19, 10, 265, 274), (221, 219, 474, 476), (85, 71, 326, 341), (3, 18, 273, 258), (220, 222, 475, 473), (154, 152, 407, 409), (88, 87, 340, 342), (20, 21, 276, 275), (153, 155, 408, 406), (21, 12, 267, 276), (223, 221, 476, 478), (156, 154, 409, 410), (78, 88, 342, 333), (10, 20, 275, 265), (222, 224, 477, 475), (155, 156, 410, 408), (22, 23, 278, 277), (89, 85, 341, 344), (23, 14, 269, 278), (225, 223, 478, 480), (157, 142, 397, 412), (87, 90, 343, 340), (12, 22, 277, 267), (224, 226, 479, 477), (92, 91, 346, 345), (160, 159, 414, 413), (91, 89, 344, 346), (227, 225, 480, 482), (24, 25, 280, 279), (226, 228, 481, 479), (162, 161, 416, 415), (26, 17, 272, 282), (229, 227, 482, 484), (161, 157, 412, 416), (90, 93, 347, 343), (25, 27, 281, 280), (228, 230, 483, 481), (159, 162, 415, 414), (95, 92, 345, 349), (94, 95, 349, 348), (28, 26, 282, 284), (231, 229, 484, 486), (164, 160, 413, 418), (96, 97, 351, 350), (27, 29, 283, 281), (230, 232, 485, 483), (165, 164, 418, 419), (93, 96, 350, 347), (30, 28, 284, 286), (233, 231, 486, 488), (99, 94, 348, 352), (29, 31, 285, 283), (232, 234, 487, 485), (166, 167, 421, 420), (97, 98, 353, 351), (167, 158, 411, 421), (98, 99, 352, 353), (32, 30, 286, 288), (235, 233, 488, 490), (144, 166, 420, 399), (31, 33, 287, 285), (234, 236, 489, 487), (168, 169, 423, 422), (101, 1, 257, 355), (169, 163, 417, 423), (0, 100, 354, 256), (34, 32, 288, 290), (158, 168, 422, 411), (102, 103, 357, 356), (33, 35, 289, 287), (236, 238, 491, 489), (170, 171, 425, 424), (103, 101, 355, 357), (100, 102, 356, 354), (35, 37, 291, 289), (238, 240, 493, 491), (172, 173, 427, 426), (104, 0, 256, 359), (38, 34, 290, 293), (173, 170, 424, 427), (2, 105, 358, 255), (36, 38, 293, 292), (163, 172, 426, 417), (107, 106, 361, 360), (39, 36, 292, 294), (240, 242, 495, 493), (174, 175, 429, 428), (106, 2, 255, 361), (37, 39, 294, 291), (244, 243, 498, 497), (4, 107, 360, 260), (143, 174, 428, 396), (109, 108, 363, 362), (41, 24, 279, 296), (242, 244, 497, 495), (16, 40, 295, 271), (246, 245, 500, 499), (175, 176, 430, 429), (245, 241, 496, 500), (110, 109, 362, 364), (43, 41, 296, 298), (243, 246, 499, 498), (111, 110, 364, 365), (40, 42, 297, 295), (248, 247, 502, 501), (176, 178, 431, 430), (105, 111, 365, 358), (247, 239, 494, 502), (180, 179, 434, 433), (45, 43, 298, 300), (241, 248, 501, 496), (179, 145, 398, 434), (112, 104, 359, 367), (42, 44, 299, 297), (250, 249, 504, 503), (177, 180, 433, 432), (249, 237, 492, 504), (239, 250, 503, 494), (44, 46, 301, 299), (252, 251, 506, 505), (171, 182, 435, 425), (113, 115, 368, 366), (48, 45, 300, 303), (251, 235, 490, 506), (47, 48, 303, 302), (237, 252, 505, 492), (183, 177, 432, 438), (116, 114, 369, 371), (115, 117, 370, 368), (50, 47, 302, 305), (118, 112, 367, 372), (46, 49, 304, 301), (185, 183, 438, 440), (114, 118, 372, 369), (52, 50, 305, 307), (188, 187, 442, 441), (119, 116, 371, 374), (49, 51, 306, 304), (187, 185, 440, 442), (117, 120, 373, 370), (186, 188, 441, 439), (189, 190, 444, 443), (121, 119, 374, 376), (51, 53, 308, 306), (190, 184, 437, 444), (120, 122, 375, 373), (178, 189, 443, 431), (124, 123, 378, 377), (56, 54, 309, 311), (191, 192, 446, 445), (57, 52, 307, 312), (184, 191, 445, 437), (125, 121, 376, 379), (54, 57, 312, 309), (194, 193, 448, 447), (123, 125, 379, 378), (58, 56, 311, 313), (193, 186, 439, 448), (126, 124, 377, 380), (55, 58, 313, 310), (192, 194, 447, 446), (196, 165, 419, 449), (181, 195, 450, 436), (128, 126, 380, 382), (53, 59, 314, 308), (122, 127, 381, 375), (61, 55, 310, 316), (129, 128, 382, 383), (62, 61, 316, 317), (198, 196, 449, 452), (127, 129, 383, 381), (60, 62, 317, 315), (195, 197, 451, 450), (130, 131, 385, 384), (63, 64, 319, 318), (200, 198, 452, 454), (197, 199, 453, 451), (133, 132, 387, 386), (65, 60, 315, 320), (132, 113, 366, 387), (64, 65, 320, 319), (131, 133, 386, 385), (199, 201, 455, 453), (67, 63, 318, 322), (203, 200, 454, 457), (135, 130, 384, 389)])
_uv = me_plane_003.uv_layers.new(name='UVMap')
_uv.uv.foreach_set('vector', [0.0, 0.0, 0.0, 1.0, 1.0, 1.0, 1.0, 0.0, 0.0, 1.0, 0.0, 1.0, 1.0, 1.0, 1.0, 1.0, 1.0, 1.0, 1.0, 1.0, 1.0, 1.0, 1.0, 1.0, 0.0, 0.0, 0.0, 0.0, 0.0, 0.0, 0.0, 0.0, 0.0, 0.0, 0.0, 0.0, 0.0, 0.0, 0.0, 0.0, 0.0, 0.0, 0.0, 0.0, 0.0, 0.0, 0.0, 0.0, 0.0, 0.0, 0.0, 0.0, 0.0, 0.0, 0.0, 0.0, 0.0, 0.0, 0.0, 0.0, 0.0, 0.0, 0.0, 0.0, 0.0, 0.0, 0.0, 0.0, 0.0, 0.0, 0.0, 0.0, 0.0, 0.0, 0.0, 0.0, 0.0, 0.0, 0.0, 0.0, 0.0, 0.0, 0.0, 0.0, 0.0, 0.0, 0.0, 0.0, 0.0, 0.0, 0.0, 0.0, 0.0, 0.0, 0.0, 0.0, 0.0, 0.0, 0.0, 0.0, 0.0, 0.0, 0.0, 0.0, 0.0, 0.0, 0.0, 0.0, 0.0, 0.0, 0.0, 0.0, 0.0, 0.0, 0.0, 0.0, 0.0, 0.0, 0.0, 0.0, 0.0, 0.0, 0.0, 0.0, 0.0, 0.0, 0.0, 0.0, 0.0, 0.0, 0.0, 0.0, 0.0, 0.0, 0.0, 0.0, 0.0, 0.0, 0.0, 0.0, 0.0, 0.0, 0.0, 0.0, 0.0, 0.0, 0.0, 0.0, 0.0, 0.0, 0.0, 0.0, 0.0, 0.0, 0.0, 0.0, 0.0, 0.0, 0.0, 0.0, 0.0, 0.0, 0.0, 0.0, 0.0, 0.0, 0.0, 0.0, 0.0, 0.0, 0.0, 0.0, 0.0, 0.0, 0.0, 0.0, 0.0, 0.0, 0.0, 0.0, 0.0, 0.0, 0.0, 0.0, 0.0, 0.0, 0.0, 0.0, 0.0, 0.0, 0.0, 0.0, 0.0, 0.0, 0.0, 0.0, 0.0, 0.0, 0.0, 0.0, 0.0, 0.0, 0.0, 0.0, 0.0, 0.0, 0.0, 0.0, 0.0, 0.0, 0.0, 0.0, 0.0, 0.0, 0.0, 0.0, 0.0, 0.0, 0.0, 0.0, 0.0, 0.0, 0.0, 0.0, 0.0, 0.0, 0.0, 0.0, 0.0, 0.0, 0.0, 0.0, 0.0, 0.0, 0.0, 0.0, 0.0, 0.0, 0.0, 0.0, 0.0, 0.0, 0.0, 0.0, 0.0, 0.0, 0.0, 0.0, 0.0, 0.0, 0.0, 0.0, 0.0, 0.0, 0.0, 0.0, 0.0, 0.0, 0.0, 0.0, 0.0, 0.0, 0.0, 0.0, 0.0, 0.0, 0.0, 0.0, 0.0, 0.0, 0.0, 0.0, 0.0, 0.0, 0.0, 0.0, 0.0, 0.0, 0.0, 0.0, 0.0, 0.0, 0.0, 0.0, 0.0, 0.0, 0.0, 0.0, 0.0, 0.0, 0.0, 0.0, 0.0, 0.0, 0.0, 0.0, 0.0, 0.0, 0.0, 0.0, 0.0, 0.0, 0.0, 0.0, 0.0, 0.0, 0.0, 0.0, 0.0, 0.0, 0.0, 0.0, 0.0, 0.0, 0.0, 0.0, 0.0, 0.0, 0.0, 0.0, 0.0, 0.0, 0.0, 0.0, 0.0, 0.0, 0.0, 0.0, 0.0, 0.0, 0.0, 0.0, 0.0, 0.0, 0.0, 0.0, 0.0, 0.0, 0.0, 0.0, 0.0, 0.0, 0.0, 0.0, 0.0, 0.0, 0.0, 0.0, 0.0, 0.0, 0.0, 0.0, 0.0, 0.0, 0.0, 0.0, 0.0, 0.0, 0.0, 0.0, 0.0, 0.0, 0.0, 0.0, 0.0, 0.0, 0.0, 0.0, 0.0, 0.0, 0.0, 0.0, 0.0, 0.0, 0.0, 0.0, 0.0, 0.0, 0.0, 0.0, 0.0, 0.0, 0.0, 0.0, 0.0, 0.0, 0.0, 0.0, 0.0, 0.0, 0.0, 0.0, 0.0, 0.0, 0.0, 0.0, 0.0, 0.0, 0.0, 0.0, 0.0, 0.0, 0.0, 0.0, 0.0, 0.0, 1.0, 0.0, 1.0, 0.0, 0.0, 0.0, 0.0, 0.0, 1.0, 0.0, 1.0, 0.0, 0.0, 0.0, 0.0, 0.0, 0.0, 0.0, 0.0, 0.0, 0.0, 1.0, 0.0, 1.0, 0.0, 1.0, 0.0, 1.0, 0.0, 1.0, 0.0, 1.0, 0.0, 0.0, 0.0, 0.0, 0.0, 1.0, 0.0, 1.0, 0.0, 0.0, 0.0, 0.0, 0.0, 0.0, 0.0, 0.0, 0.0, 0.0, 0.0, 0.0, 0.0, 0.0, 0.0, 0.0, 0.0, 0.0, 0.0, 0.0, 0.0, 0.0, 0.0, 0.0, 0.0, 0.0, 0.0, 0.0, 0.0, 0.0, 0.0, 0.0, 0.0, 0.0, 0.0, 0.0, 0.0, 0.0, 0.0, 0.0, 0.0, 0.0, 0.0, 0.0, 0.0, 0.0, 0.0, 0.0, 0.0, 0.0, 0.0, 0.0, 0.0, 0.0, 0.0, 0.0, 0.0, 0.0, 0.0, 0.0, 0.0, 0.0, 0.0, 0.0, 0.0, 0.0, 0.0, 0.0, 0.0, 0.0, 0.0, 0.0, 0.0, 0.0, 0.0, 0.0, 0.0, 0.0, 0.0, 0.0, 0.0, 0.0, 0.0, 0.0, 0.0, 0.0, 0.0, 0.0, 0.0, 0.0, 0.0, 0.0, 0.0, 0.0, 0.0, 0.0, 0.0, 0.0, 0.0, 0.0, 0.0, 0.0, 0.0, 0.0, 0.0, 0.0, 0.0, 0.0, 0.0, 0.0, 0.0, 0.0, 0.0, 0.0, 0.0, 0.0, 0.0, 0.0, 0.0, 0.0, 0.0, 0.0, 0.0, 0.0, 0.0, 0.0, 0.0, 0.0, 0.0, 0.0, 0.0, 0.0, 0.0, 0.0, 0.0, 0.0, 0.0, 0.0, 0.0, 0.0, 0.0, 0.0, 0.0, 0.0, 0.0, 0.0, 0.0, 0.0, 0.0, 0.0, 0.0, 0.0, 0.0, 0.0, 0.0, 0.0, 0.0, 0.0, 0.0, 0.0, 0.0, 0.0, 0.0, 0.0, 0.0, 0.0, 0.0, 0.0, 0.0, 0.0, 0.0, 0.0, 0.0, 0.0, 0.0, 0.0, 0.0, 0.0, 0.0, 0.0, 0.0, 0.0, 0.0, 0.0, 0.0, 0.0, 0.0, 0.0, 0.0, 0.0, 0.0, 0.0, 0.0, 0.0, 0.0, 0.0, 0.0, 0.0, 0.0, 0.0, 0.0, 0.0, 0.0, 0.0, 0.0, 0.0, 0.0, 0.0, 0.0, 0.0, 0.0, 0.0, 0.0, 0.0, 0.0, 0.0, 0.0, 0.0, 0.0, 0.0, 0.0, 0.0, 0.0, 0.0, 0.0, 0.0, 0.0, 0.0, 0.0, 0.0, 0.0, 0.0, 0.0, 0.0, 0.0, 0.0, 0.0, 0.0, 0.0, 0.0, 0.0, 0.0, 0.0, 0.0, 0.0, 0.0, 0.0, 0.0, 0.0, 0.0, 0.0, 0.0, 0.0, 0.0, 0.0, 0.0, 0.0, 0.0, 0.0, 0.0, 0.0, 0.0, 0.0, 0.0, 0.0, 0.0, 0.0, 0.0, 0.0, 0.0, 0.0, 0.0, 0.0, 0.0, 0.0, 0.0, 0.0, 0.0, 0.0, 0.0, 0.0, 0.0, 0.0, 0.0, 0.0, 0.0, 0.0, 0.0, 0.0, 0.0, 0.0, 0.0, 0.0, 0.0, 0.0, 0.0, 0.0, 0.0, 0.0, 0.0, 0.0, 0.0, 0.0, 0.0, 0.0, 0.0, 0.0, 0.0, 0.0, 0.0, 0.0, 0.0, 0.0, 0.0, 0.0, 0.0, 0.0, 0.0, 0.0, 0.0, 0.0, 0.0, 0.0, 0.0, 0.0, 0.0, 0.0, 0.0, 0.0, 0.0, 0.0, 0.0, 0.0, 0.0, 0.0, 0.0, 0.0, 0.0, 0.0, 0.0, 0.0, 0.0, 0.0, 0.0, 0.0, 0.0, 0.0, 0.0, 0.0, 0.0, 0.0, 0.0, 0.0, 0.0, 0.0, 0.0, 0.0, 0.0, 0.0, 0.0, 0.0, 0.0, 0.0, 0.0, 0.0, 0.0, 0.0, 0.0, 0.0, 0.0, 0.0, 0.0, 0.0, 0.0, 0.0, 0.0, 0.0, 0.0, 0.0, 0.0, 0.0, 0.0, 0.0, 0.0, 0.0, 0.0, 0.0, 0.0, 0.0, 0.0, 0.0, 0.0, 0.0, 0.0, 0.0, 0.0, 0.0, 0.0, 0.0, 0.0, 0.0, 0.0, 0.0, 0.0, 0.0, 0.0, 0.0, 0.0, 0.0, 0.0, 0.0, 0.0, 0.0, 0.0, 0.0, 0.0, 0.0, 0.0, 0.0, 0.0, 0.0, 0.0, 0.0, 0.0, 0.0, 0.0, 0.0, 0.0, 0.0, 0.0, 0.0, 0.0, 0.0, 0.0, 0.0, 0.0, 0.0, 0.0, 0.0, 0.0, 0.0, 0.0, 0.0, 0.0, 0.0, 0.0, 0.0, 0.0, 0.0, 0.0, 0.0, 0.0, 0.0, 0.0, 0.0, 0.0, 0.0, 0.0, 0.0, 0.0, 0.0, 0.0, 0.0, 0.0, 0.0, 0.0, 0.0, 0.0, 0.0, 0.0, 0.0, 0.0, 0.0, 0.0, 0.0, 0.0, 0.0, 0.0, 0.0, 0.0, 0.0, 0.0, 0.0, 0.0, 0.0, 0.0, 0.0, 0.0, 0.0, 0.0, 0.0, 0.0, 0.0, 0.0, 0.0, 0.0, 0.0, 0.0, 0.0, 0.0, 0.0, 0.0, 0.0, 0.0, 0.0, 0.0, 0.0, 0.0, 0.0, 0.0, 0.0, 0.0, 0.0, 0.0, 0.0, 0.0, 0.0, 0.0, 0.0, 0.0, 0.0, 0.0, 0.0, 0.0, 0.0, 0.0, 0.0, 0.0, 0.0, 0.0, 0.0, 0.0, 0.0, 0.0, 0.0, 0.0, 0.0, 0.0, 0.0, 0.0, 0.0, 0.0, 0.0, 0.0, 0.0, 0.0, 0.0, 0.0, 0.0, 0.0, 0.0, 0.0, 0.0, 0.0, 0.0, 0.0, 0.0, 0.0, 0.0, 0.0, 0.0, 0.0, 0.0, 0.0, 0.0, 0.0, 0.0, 0.0, 0.0, 0.0, 0.0, 0.0, 0.0, 0.0, 0.0, 0.0, 0.0, 0.0, 0.0, 0.0, 0.0, 0.0, 0.0, 0.0, 0.0, 0.0, 0.0, 0.0, 0.0, 0.0, 0.0, 0.0, 1.0, 0.0, 1.0, 1.0, 0.0, 1.0, 0.0, 1.0, 1.0, 1.0, 1.0, 1.0, 0.0, 1.0, 1.0, 1.0, 1.0, 1.0, 1.0, 1.0, 1.0, 1.0, 0.0, 0.0, 0.0, 0.0, 0.0, 0.0, 0.0, 0.0, 0.0, 0.0, 0.0, 0.0, 0.0, 0.0, 0.0, 0.0, 0.0, 0.0, 0.0, 0.0, 0.0, 0.0, 0.0, 0.0, 0.0, 0.0, 0.0, 0.0, 0.0, 0.0, 0.0, 0.0, 0.0, 0.0, 0.0, 0.0, 0.0, 0.0, 0.0, 0.0, 0.0, 0.0, 0.0, 0.0, 0.0, 0.0, 0.0, 0.0, 0.0, 0.0, 0.0, 0.0, 0.0, 0.0, 0.0, 0.0, 0.0, 0.0, 0.0, 0.0, 0.0, 0.0, 0.0, 0.0, 0.0, 0.0, 0.0, 0.0, 0.0, 0.0, 0.0, 0.0, 0.0, 0.0, 0.0, 0.0, 0.0, 0.0, 0.0, 0.0, 0.0, 0.0, 0.0, 0.0, 0.0, 0.0, 0.0, 0.0, 0.0, 0.0, 0.0, 0.0, 0.0, 0.0, 0.0, 0.0, 0.0, 0.0, 0.0, 0.0, 0.0, 0.0, 0.0, 0.0, 0.0, 0.0, 0.0, 0.0, 0.0, 0.0, 0.0, 0.0, 0.0, 0.0, 0.0, 0.0, 0.0, 0.0, 0.0, 0.0, 0.0, 0.0, 0.0, 0.0, 0.0, 0.0, 0.0, 0.0, 0.0, 0.0, 0.0, 0.0, 0.0, 0.0, 0.0, 0.0, 0.0, 0.0, 0.0, 0.0, 0.0, 0.0, 0.0, 0.0, 0.0, 0.0, 0.0, 0.0, 0.0, 0.0, 0.0, 0.0, 0.0, 0.0, 0.0, 0.0, 0.0, 0.0, 0.0, 0.0, 0.0, 0.0, 0.0, 0.0, 0.0, 0.0, 0.0, 0.0, 0.0, 0.0, 0.0, 0.0, 0.0, 0.0, 0.0, 0.0, 0.0, 0.0, 0.0, 0.0, 0.0, 0.0, 0.0, 0.0, 0.0, 0.0, 0.0, 0.0, 0.0, 0.0, 0.0, 0.0, 0.0, 0.0, 0.0, 0.0, 0.0, 0.0, 0.0, 0.0, 0.0, 0.0, 0.0, 0.0, 0.0, 0.0, 0.0, 0.0, 0.0, 0.0, 0.0, 0.0, 0.0, 0.0, 0.0, 0.0, 0.0, 0.0, 0.0, 0.0, 0.0, 0.0, 0.0, 0.0, 0.0, 0.0, 0.0, 0.0, 0.0, 0.0, 0.0, 0.0, 0.0, 0.0, 0.0, 0.0, 0.0, 0.0, 0.0, 0.0, 0.0, 0.0, 0.0, 0.0, 0.0, 0.0, 0.0, 0.0, 0.0, 0.0, 0.0, 0.0, 0.0, 0.0, 0.0, 0.0, 0.0, 0.0, 0.0, 0.0, 0.0, 0.0, 0.0, 0.0, 0.0, 0.0, 0.0, 0.0, 0.0, 0.0, 0.0, 0.0, 0.0, 0.0, 0.0, 0.0, 0.0, 0.0, 0.0, 0.0, 0.0, 0.0, 0.0, 0.0, 0.0, 0.0, 0.0, 0.0, 0.0, 0.0, 0.0, 0.0, 0.0, 0.0, 0.0, 0.0, 0.0, 0.0, 0.0, 0.0, 0.0, 0.0, 0.0, 0.0, 0.0, 0.0, 0.0, 0.0, 0.0, 0.0, 0.0, 0.0, 0.0, 0.0, 0.0, 0.0, 0.0, 0.0, 0.0, 0.0, 0.0, 0.0, 0.0, 0.0, 0.0, 0.0, 0.0, 0.0, 0.0, 0.0, 0.0, 0.0, 0.0, 0.0, 0.0, 0.0, 0.0, 0.0, 0.0, 0.0, 0.0, 0.0, 0.0, 0.0, 0.0, 0.0, 0.0, 0.0, 0.0, 0.0, 0.0, 0.0, 0.0, 0.0, 0.0, 0.0, 0.0, 0.0, 0.0, 0.0, 0.0, 0.0, 0.0, 0.0, 0.0, 0.0, 0.0, 0.0, 0.0, 0.0, 0.0, 0.0, 0.0, 0.0, 0.0, 0.0, 0.0, 0.0, 0.0, 0.0, 0.0, 0.0, 1.0, 0.0, 0.0, 0.0, 0.0, 0.0, 1.0, 0.0, 1.0, 0.0, 0.0, 0.0, 0.0, 0.0, 1.0, 0.0, 0.0, 0.0, 0.0, 1.0, 0.0, 1.0, 0.0, 0.0, 0.0, 1.0, 0.0, 1.0, 0.0, 1.0, 0.0, 1.0, 0.0, 0.0, 0.0, 1.0, 0.0, 1.0, 0.0, 0.0, 0.0, 0.0, 0.0, 0.0, 0.0, 0.0, 0.0, 0.0, 0.0, 0.0, 0.0, 0.0, 0.0, 0.0, 0.0, 0.0, 0.0, 0.0, 0.0, 0.0, 0.0, 0.0, 0.0, 0.0, 0.0, 0.0, 0.0, 0.0, 0.0, 0.0, 0.0, 0.0, 0.0, 0.0, 0.0, 0.0, 0.0, 0.0, 0.0, 0.0, 0.0, 0.0, 0.0, 0.0, 0.0, 0.0, 0.0, 0.0, 0.0, 0.0, 0.0, 0.0, 0.0, 0.0, 0.0, 0.0, 0.0, 0.0, 0.0, 0.0, 0.0, 0.0, 0.0, 0.0, 0.0, 0.0, 0.0, 0.0, 0.0, 0.0, 0.0, 0.0, 0.0, 0.0, 0.0, 0.0, 0.0, 0.0, 0.0, 0.0, 0.0, 0.0, 0.0, 0.0, 0.0, 0.0, 0.0, 0.0, 0.0, 0.0, 0.0, 0.0, 0.0, 0.0, 0.0, 0.0, 0.0, 0.0, 0.0, 0.0, 0.0, 0.0, 0.0, 0.0, 0.0, 0.0, 0.0, 0.0, 0.0, 0.0, 0.0, 0.0, 0.0, 0.0, 0.0, 0.0, 0.0, 0.0, 0.0, 0.0, 0.0, 0.0, 0.0, 0.0, 0.0, 0.0, 0.0, 0.0, 0.0, 0.0, 0.0, 0.0, 0.0, 0.0, 0.0, 0.0, 0.0, 0.0, 0.0, 0.0, 0.0, 0.0, 0.0, 0.0, 0.0, 0.0, 0.0, 0.0, 0.0, 0.0, 0.0, 0.0, 0.0, 0.0, 0.0, 0.0, 0.0, 0.0, 0.0, 0.0, 0.0, 0.0, 0.0, 0.0, 0.0, 0.0, 0.0, 0.0, 0.0, 0.0, 0.0, 0.0, 0.0, 0.0, 0.0, 0.0, 0.0, 0.0, 0.0, 0.0, 0.0, 0.0, 0.0, 0.0, 0.0, 0.0, 0.0, 0.0, 0.0, 0.0, 0.0, 0.0, 0.0, 0.0, 0.0, 0.0, 0.0, 0.0, 0.0, 0.0, 0.0, 0.0, 0.0, 0.0, 0.0, 0.0, 0.0, 0.0, 0.0, 0.0, 0.0, 0.0, 0.0, 0.0, 0.0, 0.0, 0.0, 0.0, 0.0, 0.0, 0.0, 0.0, 0.0, 0.0, 0.0, 0.0, 0.0, 0.0, 0.0, 0.0, 0.0, 0.0, 0.0, 0.0, 0.0, 0.0, 0.0, 0.0, 0.0, 0.0, 0.0, 0.0, 0.0, 0.0, 0.0, 0.0, 0.0, 0.0, 0.0, 0.0, 0.0, 0.0, 0.0, 0.0, 0.0, 0.0, 0.0, 0.0, 0.0, 0.0, 0.0, 0.0, 0.0, 0.0, 0.0, 0.0, 0.0, 0.0, 0.0, 0.0, 0.0, 0.0, 0.0, 0.0, 0.0, 0.0, 0.0, 0.0, 0.0, 0.0, 0.0, 0.0, 0.0, 0.0, 0.0, 0.0, 0.0, 0.0, 0.0, 0.0, 0.0, 0.0, 0.0, 0.0, 0.0, 0.0, 0.0, 0.0, 0.0, 0.0, 0.0, 0.0, 0.0, 0.0, 0.0, 0.0, 0.0, 0.0, 0.0, 0.0, 0.0, 0.0, 0.0, 0.0, 0.0, 0.0, 0.0, 0.0, 0.0, 0.0, 0.0, 0.0, 0.0, 0.0, 0.0, 0.0, 0.0, 0.0, 0.0, 0.0, 0.0, 0.0, 0.0, 0.0, 0.0, 0.0, 0.0, 0.0, 0.0, 0.0, 0.0, 0.0, 0.0, 0.0, 0.0, 0.0, 0.0, 0.0, 0.0, 0.0, 0.0, 0.0, 0.0, 0.0, 0.0, 0.0, 0.0, 0.0, 0.0, 0.0, 0.0, 0.0, 0.0, 0.0, 0.0, 0.0, 0.0, 0.0, 0.0, 0.0, 0.0, 0.0, 0.0, 0.0, 0.0, 0.0, 0.0, 0.0, 0.0, 0.0, 0.0, 0.0, 0.0, 0.0, 0.0, 0.0, 0.0, 0.0, 0.0, 0.0, 0.0, 0.0, 0.0, 0.0, 0.0, 0.0, 0.0, 0.0, 0.0, 0.0, 0.0, 0.0, 0.0, 0.0, 0.0, 0.0, 0.0, 0.0, 0.0, 0.0, 0.0, 0.0, 0.0, 0.0, 0.0, 0.0, 0.0, 0.0, 0.0, 0.0, 0.0, 0.0, 0.0, 0.0, 0.0, 0.0, 0.0, 0.0, 0.0, 0.0, 0.0, 0.0, 0.0, 0.0, 0.0, 0.0, 0.0, 0.0, 0.0, 0.0, 0.0, 0.0, 0.0, 0.0, 0.0, 0.0, 0.0, 0.0, 0.0, 0.0, 0.0, 0.0, 0.0, 0.0, 0.0, 0.0, 0.0, 0.0, 0.0, 0.0, 0.0, 0.0, 0.0, 0.0, 0.0, 0.0, 0.0, 0.0, 0.0, 0.0, 0.0, 0.0, 0.0, 0.0, 0.0, 0.0, 0.0, 0.0, 0.0, 0.0, 0.0, 0.0, 0.0, 0.0, 0.0, 0.0, 0.0, 0.0, 0.0, 0.0, 0.0, 0.0, 0.0, 0.0, 0.0, 0.0, 0.0, 0.0, 0.0, 0.0, 0.0, 0.0, 0.0, 0.0, 0.0, 0.0, 0.0, 0.0, 0.0, 0.0, 0.0, 0.0, 0.0, 0.0, 0.0, 0.0, 0.0, 0.0, 0.0, 0.0, 0.0, 0.0, 0.0, 0.0, 0.0, 0.0, 0.0, 0.0, 0.0, 0.0, 0.0, 0.0, 0.0, 0.0, 0.0, 0.0, 0.0, 0.0, 0.0, 0.0, 0.0, 0.0, 0.0, 0.0, 0.0, 0.0, 0.0, 0.0, 0.0, 0.0, 0.0, 0.0, 0.0, 0.0, 0.0, 0.0, 0.0, 0.0, 0.0, 0.0, 0.0, 0.0, 0.0, 0.0, 0.0, 0.0, 0.0, 0.0, 0.0, 0.0, 0.0, 0.0, 0.0, 0.0, 0.0, 0.0, 0.0, 0.0, 0.0, 0.0, 0.0, 0.0, 0.0, 0.0, 0.0, 0.0, 0.0, 0.0, 0.0, 0.0, 0.0, 0.0, 0.0, 0.0, 0.0, 0.0, 0.0, 0.0, 0.0, 0.0, 0.0, 0.0, 0.0, 0.0, 0.0, 0.0, 0.0, 0.0, 0.0, 0.0, 0.0, 0.0, 0.0, 0.0, 0.0, 0.0, 0.0, 0.0, 0.0, 0.0, 0.0, 0.0, 0.0, 0.0, 0.0, 0.0, 0.0, 0.0, 0.0, 0.0, 0.0, 0.0, 0.0, 0.0, 0.0, 0.0, 0.0, 0.0, 0.0, 0.0, 0.0, 0.0, 0.0, 0.0, 0.0, 0.0, 1.0, 0.0, 1.0, 1.0, 1.0, 1.0, 1.0, 0.0, 0.0, 0.0, 0.0, 0.0, 0.0, 0.0, 0.0, 0.0, 0.0, 0.0, 0.0, 0.0, 0.0, 0.0, 0.0, 0.0, 0.0, 0.0, 0.0, 0.0, 0.0, 0.0, 0.0, 0.0, 0.0, 0.0, 0.0, 0.0, 0.0, 0.0, 0.0, 0.0, 1.0, 1.0, 0.0, 1.0, 0.0, 1.0, 1.0, 1.0, 0.0, 0.0, 0.0, 0.0, 0.0, 0.0, 0.0, 0.0, 0.0, 0.0, 0.0, 0.0, 0.0, 0.0, 0.0, 0.0, 0.0, 0.0, 0.0, 0.0, 0.0, 0.0, 0.0, 0.0, 0.0, 0.0, 0.0, 0.0, 0.0, 0.0, 0.0, 0.0, 0.0, 0.0, 0.0, 0.0, 0.0, 0.0, 0.0, 0.0, 1.0, 1.0, 1.0, 1.0, 1.0, 1.0, 1.0, 1.0, 0.0, 0.0, 0.0, 0.0, 0.0, 0.0, 0.0, 0.0, 0.0, 0.0, 0.0, 0.0, 0.0, 0.0, 0.0, 0.0, 0.0, 0.0, 0.0, 0.0, 0.0, 0.0, 0.0, 0.0, 1.0, 1.0, 1.0, 1.0, 1.0, 1.0, 1.0, 1.0, 0.0, 0.0, 0.0, 0.0, 0.0, 0.0, 0.0, 0.0, 0.0, 0.0, 0.0, 0.0, 0.0, 0.0, 0.0, 0.0, 0.0, 0.0, 0.0, 0.0, 0.0, 0.0, 0.0, 0.0, 0.0, 0.0, 0.0, 0.0, 0.0, 0.0, 0.0, 0.0, 0.0, 0.0, 0.0, 0.0, 0.0, 0.0, 0.0, 0.0, 0.0, 0.0, 0.0, 0.0, 0.0, 0.0, 0.0, 0.0, 0.0, 0.0, 0.0, 0.0, 0.0, 0.0, 0.0, 0.0, 0.0, 0.0, 0.0, 0.0, 0.0, 0.0, 0.0, 0.0, 0.0, 0.0, 0.0, 0.0, 0.0, 0.0, 0.0, 0.0, 0.0, 0.0, 0.0, 0.0, 0.0, 0.0, 0.0, 0.0, 0.0, 0.0, 0.0, 0.0, 0.0, 0.0, 0.0, 0.0, 0.0, 0.0, 0.0, 0.0, 0.0, 0.0, 0.0, 0.0, 0.0, 0.0, 0.0, 0.0, 0.0, 0.0, 0.0, 0.0, 0.0, 0.0, 0.0, 0.0, 0.0, 0.0, 0.0, 0.0, 0.0, 0.0, 0.0, 0.0, 0.0, 0.0, 0.0, 0.0, 0.0, 0.0, 0.0, 0.0, 0.0, 0.0, 0.0, 0.0, 0.0, 0.0, 0.0, 0.0, 0.0, 0.0, 0.0, 0.0, 0.0, 0.0, 0.0, 0.0, 0.0, 0.0, 0.0, 0.0, 0.0, 0.0, 0.0, 0.0, 0.0, 0.0, 0.0, 0.0, 0.0, 0.0, 0.0, 0.0, 0.0, 0.0, 0.0, 0.0, 0.0, 0.0, 0.0, 0.0, 0.0, 0.0, 0.0, 0.0, 0.0, 0.0, 0.0, 0.0, 0.0, 0.0, 0.0, 0.0, 0.0, 0.0, 0.0, 0.0, 0.0, 0.0, 0.0, 0.0, 0.0, 0.0, 0.0, 0.0, 0.0, 0.0, 0.0, 0.0, 0.0, 0.0, 0.0, 0.0, 0.0, 0.0, 0.0, 0.0, 0.0, 0.0, 0.0, 0.0, 0.0, 0.0, 0.0, 0.0, 0.0, 0.0, 0.0, 0.0, 0.0, 0.0, 0.0, 0.0, 0.0, 0.0, 0.0, 0.0, 0.0, 0.0, 0.0, 0.0, 0.0, 0.0, 0.0, 0.0, 0.0, 0.0, 0.0, 0.0, 0.0, 0.0, 0.0, 0.0, 0.0, 0.0, 0.0, 0.0, 0.0, 0.0, 0.0, 0.0, 0.0, 0.0, 0.0, 0.0, 0.0, 0.0, 0.0, 0.0, 0.0, 0.0, 0.0, 0.0, 0.0, 0.0, 0.0, 0.0, 0.0, 0.0, 0.0, 0.0, 0.0, 0.0, 0.0, 0.0, 0.0, 0.0, 0.0, 0.0, 0.0, 0.0, 0.0, 0.0, 0.0, 0.0, 0.0, 0.0, 0.0, 0.0, 0.0, 0.0, 0.0, 0.0, 0.0, 0.0, 0.0, 0.0, 0.0, 0.0, 0.0, 0.0, 0.0, 0.0, 0.0, 0.0, 0.0, 0.0, 0.0, 0.0, 0.0, 0.0, 0.0, 0.0, 0.0, 0.0, 0.0, 0.0, 0.0, 0.0, 0.0, 0.0, 0.0, 0.0, 0.0, 0.0, 0.0, 0.0, 0.0, 0.0, 0.0, 0.0, 0.0, 0.0, 0.0, 0.0, 0.0, 0.0, 0.0, 0.0, 0.0, 0.0, 0.0, 0.0, 0.0, 0.0, 0.0, 0.0, 0.0, 0.0, 0.0, 0.0, 0.0, 0.0, 0.0, 0.0, 0.0, 0.0, 0.0, 0.0, 0.0, 0.0, 0.0, 0.0, 0.0, 0.0, 0.0, 0.0, 0.0, 0.0, 0.0, 0.0, 0.0, 0.0, 0.0, 0.0, 0.0, 0.0, 0.0, 0.0, 0.0, 0.0, 0.0, 0.0, 0.0, 0.0, 0.0, 0.0, 0.0, 0.0, 0.0, 0.0, 0.0, 0.0, 0.0, 0.0, 0.0, 0.0, 0.0, 0.0, 0.0, 0.0, 0.0, 0.0, 0.0, 0.0, 0.0, 0.0, 0.0, 0.0, 0.0, 0.0, 0.0, 0.0, 0.0, 0.0, 0.0, 0.0, 0.0, 0.0, 0.0, 0.0, 0.0, 0.0, 0.0, 0.0, 0.0, 0.0, 0.0, 0.0, 0.0, 0.0, 0.0, 0.0, 0.0, 0.0, 0.0, 0.0, 0.0, 0.0, 0.0, 0.0, 0.0, 0.0, 0.0, 0.0, 0.0, 0.0, 0.0, 0.0, 0.0, 0.0, 0.0, 0.0, 0.0, 0.0, 0.0, 0.0, 0.0, 0.0, 0.0, 0.0, 0.0, 0.0, 0.0, 0.0, 0.0, 0.0, 0.0, 0.0, 0.0, 0.0, 0.0, 0.0, 0.0, 0.0, 0.0, 0.0, 0.0, 0.0, 0.0, 0.0, 0.0, 0.0, 0.0, 0.0, 0.0, 0.0, 0.0, 0.0, 0.0, 0.0, 0.0, 0.0, 0.0, 0.0, 0.0, 0.0, 0.0, 0.0, 0.0, 0.0, 0.0, 0.0, 0.0, 0.0, 0.0, 0.0, 0.0, 0.0, 0.0, 0.0, 0.0, 0.0, 0.0, 0.0, 0.0, 0.0, 0.0, 0.0, 0.0, 0.0, 0.0, 0.0, 0.0, 0.0, 0.0, 0.0, 0.0, 0.0, 0.0, 0.0, 0.0, 0.0, 0.0, 0.0, 0.0, 0.0, 0.0, 0.0, 0.0, 0.0, 0.0, 0.0, 0.0, 0.0, 0.0, 0.0, 0.0, 0.0, 0.0, 0.0, 0.0, 0.0, 0.0, 0.0, 0.0, 0.0, 0.0, 0.0, 0.0, 0.0, 0.0, 0.0, 0.0, 0.0, 0.0, 0.0, 0.0, 0.0, 0.0, 0.0, 0.0, 0.0, 0.0, 0.0, 0.0, 0.0, 0.0, 0.0, 0.0, 0.0, 0.0, 0.0, 0.0, 0.0, 0.0, 0.0, 0.0, 0.0, 0.0, 0.0, 0.0, 0.0, 0.0, 0.0, 0.0, 0.0, 0.0, 0.0, 0.0, 0.0, 0.0, 0.0, 0.0, 0.0, 0.0, 0.0, 0.0, 0.0, 0.0, 0.0, 0.0, 0.0, 0.0, 0.0, 0.0, 0.0, 0.0, 0.0, 0.0, 0.0, 0.0, 0.0, 0.0, 0.0, 0.0, 0.0, 0.0, 0.0, 0.0, 0.0, 0.0, 0.0, 0.0, 0.0, 0.0, 0.0, 0.0, 0.0, 0.0, 0.0, 0.0, 0.0, 0.0, 0.0, 0.0, 0.0, 0.0, 0.0, 0.0, 0.0, 0.0, 0.0, 0.0, 0.0, 0.0, 0.0, 0.0, 0.0, 0.0, 0.0, 0.0, 0.0, 0.0, 0.0, 0.0, 0.0, 0.0, 0.0, 0.0, 0.0, 0.0, 0.0, 0.0, 0.0, 0.0, 0.0, 0.0, 0.0, 0.0, 0.0, 0.0, 0.0, 0.0, 0.0, 0.0, 0.0, 0.0, 0.0, 0.0, 0.0, 0.0, 0.0, 0.0, 0.0, 0.0, 0.0, 0.0, 0.0, 0.0, 0.0, 0.0, 0.0, 0.0, 0.0, 0.0, 0.0, 0.0, 0.0, 0.0, 0.0, 0.0, 0.0, 0.0, 0.0, 0.0, 0.0, 0.0, 0.0, 0.0, 0.0, 0.0, 0.0, 0.0, 0.0, 0.0, 0.0, 0.0, 0.0, 0.0, 0.0, 0.0, 0.0, 0.0, 0.0, 0.0, 0.0, 0.0, 0.0, 0.0, 0.0, 0.0, 0.0, 0.0, 0.0, 0.0, 0.0, 0.0, 0.0, 0.0, 0.0, 0.0, 0.0, 0.0, 0.0, 0.0, 0.0, 0.0, 0.0, 0.0, 0.0, 0.0, 0.0, 0.0, 0.0, 0.0, 0.0, 0.0, 0.0, 0.0, 0.0, 0.0, 0.0, 0.0, 0.0, 0.0, 0.0, 0.0, 0.0, 0.0, 0.0, 0.0, 0.0, 0.0, 0.0, 0.0, 0.0, 0.0, 0.0, 0.0, 0.0, 0.0, 0.0, 0.0, 0.0, 0.0, 0.0, 0.0, 0.0, 0.0, 0.0, 0.0, 0.0, 0.0, 0.0, 0.0, 0.0, 0.0, 0.0, 0.0, 0.0, 0.0, 0.0, 0.0, 0.0, 0.0, 0.0, 0.0, 0.0, 0.0, 0.0, 0.0, 0.0, 0.0, 0.0, 0.0, 0.0, 0.0, 0.0, 0.0, 0.0, 0.0, 0.0, 0.0, 0.0, 0.0, 0.0, 0.0, 0.0, 0.0, 0.0, 0.0, 0.0, 0.0, 0.0, 0.0, 0.0, 0.0, 0.0, 0.0, 0.0, 0.0, 0.0, 0.0, 0.0, 1.0, 0.0, 1.0, 0.0, 1.0, 0.0, 1.0, 0.0, 0.0, 0.0, 0.0, 0.0, 0.0, 0.0, 0.0, 0.0, 0.0, 0.0, 0.0, 0.0, 0.0, 0.0, 0.0, 0.0, 0.0, 0.0, 0.0, 0.0, 0.0, 0.0, 0.0, 0.0, 0.0, 0.0, 0.0, 0.0, 0.0, 0.0, 0.0, 0.0, 0.0, 0.0, 1.0, 0.0, 1.0, 0.0, 0.0, 0.0, 0.0, 0.0, 0.0, 0.0, 0.0, 0.0, 0.0, 0.0, 0.0, 0.0, 0.0, 0.0, 0.0, 0.0, 0.0, 0.0, 0.0, 0.0, 0.0, 0.0, 0.0, 0.0, 0.0, 0.0, 1.0, 0.0, 1.0, 0.0, 1.0, 0.0, 1.0, 0.0, 0.0, 0.0, 0.0, 0.0, 0.0, 0.0, 0.0, 0.0, 0.0, 0.0, 0.0, 0.0, 0.0, 0.0, 0.0, 0.0, 0.0, 0.0, 0.0, 0.0, 0.0, 0.0, 0.0, 0.0, 0.0, 0.0, 0.0, 0.0, 0.0, 0.0, 0.0, 0.0, 0.0, 0.0, 0.0, 0.0, 0.0, 0.0, 0.0, 0.0, 0.0, 0.0, 0.0, 0.0, 0.0, 0.0, 0.0, 0.0, 0.0, 0.0, 0.0, 0.0, 0.0, 0.0, 0.0, 0.0, 0.0, 1.0, 0.0, 1.0, 0.0, 1.0, 0.0, 1.0, 0.0, 0.0, 0.0, 0.0, 0.0, 0.0, 0.0, 0.0, 0.0, 0.0, 0.0, 0.0, 0.0, 0.0, 0.0, 0.0, 0.0, 1.0, 0.0, 1.0, 0.0, 1.0, 0.0, 1.0, 0.0, 0.0, 0.0, 0.0, 0.0, 0.0, 0.0, 0.0, 0.0, 0.0, 0.0, 0.0, 0.0, 0.0, 0.0, 0.0, 0.0, 0.0, 0.0, 0.0, 0.0, 0.0, 0.0, 0.0, 0.0, 1.0, 0.0, 1.0, 0.0, 1.0, 0.0, 1.0, 0.0, 0.0, 0.0, 0.0, 0.0, 0.0, 0.0, 0.0, 0.0, 0.0, 0.0, 0.0, 0.0, 0.0, 0.0, 0.0, 0.0, 1.0, 0.0, 1.0, 0.0, 1.0, 0.0, 1.0, 0.0, 0.0, 0.0, 0.0, 0.0, 0.0, 0.0, 0.0, 0.0, 1.0, 0.0, 0.0, 0.0, 0.0, 0.0, 1.0, 0.0, 0.0, 0.0, 0.0, 0.0, 0.0, 0.0, 0.0, 0.0, 0.0, 0.0, 0.0, 0.0, 0.0, 0.0, 0.0, 0.0, 0.0, 0.0, 0.0, 0.0, 0.0, 0.0, 0.0, 0.0, 0.0, 0.0, 0.0, 0.0, 0.0, 0.0, 0.0, 0.0, 0.0, 0.0, 0.0, 0.0, 0.0, 0.0, 0.0, 0.0, 0.0, 0.0, 0.0, 0.0, 0.0, 0.0, 0.0, 0.0, 0.0, 0.0, 0.0, 0.0, 0.0, 0.0, 0.0, 0.0, 0.0, 0.0, 0.0, 0.0, 0.0, 0.0, 0.0, 0.0, 0.0, 0.0, 0.0, 0.0, 0.0, 0.0, 0.0, 0.0, 0.0, 0.0, 0.0, 0.0, 0.0, 0.0, 0.0, 0.0, 0.0, 0.0, 0.0, 0.0, 0.0, 0.0, 0.0, 0.0, 0.0, 0.0, 0.0, 0.0, 0.0, 0.0, 0.0, 0.0, 0.0, 0.0, 0.0, 0.0, 0.0, 0.0, 0.0, 0.0, 0.0, 0.0, 0.0, 0.0, 0.0, 0.0, 0.0, 0.0, 0.0, 0.0, 0.0, 0.0, 0.0, 0.0, 0.0, 0.0, 0.0, 0.0, 0.0, 0.0, 0.0, 0.0, 0.0, 0.0, 0.0, 0.0, 0.0, 0.0, 0.0, 0.0, 0.0, 0.0, 0.0, 0.0, 0.0, 0.0, 0.0, 0.0, 0.0, 0.0, 0.0, 0.0, 0.0, 0.0, 0.0, 0.0, 0.0, 0.0, 0.0, 0.0, 0.0, 0.0, 0.0, 0.0, 0.0, 0.0, 0.0, 0.0, 0.0, 0.0, 0.0, 0.0, 0.0, 0.0, 0.0, 0.0, 0.0, 0.0, 0.0, 0.0, 0.0, 0.0, 0.0, 0.0, 0.0, 0.0, 0.0, 0.0, 0.0, 0.0, 0.0, 0.0, 0.0, 0.0, 0.0, 0.0, 0.0, 0.0, 0.0, 0.0, 0.0, 0.0, 0.0, 0.0, 0.0, 0.0, 0.0, 0.0, 0.0, 0.0, 0.0, 0.0, 0.0, 0.0, 0.0, 0.0, 0.0, 0.0, 0.0, 0.0, 0.0, 0.0, 0.0, 0.0, 0.0, 0.0, 0.0, 0.0, 0.0, 0.0, 0.0, 0.0, 0.0, 0.0, 0.0, 0.0, 0.0, 0.0, 0.0, 0.0, 0.0, 0.0, 0.0, 0.0, 0.0, 0.0, 0.0, 0.0, 0.0, 0.0, 0.0, 0.0, 0.0, 0.0, 0.0, 0.0, 0.0, 0.0, 0.0, 0.0, 0.0, 0.0, 0.0, 0.0, 0.0, 0.0, 0.0, 0.0, 0.0, 0.0, 0.0, 0.0, 0.0, 0.0, 0.0, 0.0, 0.0, 0.0, 0.0, 0.0, 0.0, 0.0, 0.0, 0.0, 0.0, 0.0, 0.0, 0.0, 0.0, 0.0, 0.0, 0.0, 0.0, 0.0, 0.0, 0.0, 0.0, 0.0, 0.0, 0.0, 0.0, 0.0, 0.0, 0.0, 0.0, 0.0, 0.0, 0.0, 0.0, 0.0, 0.0, 0.0, 0.0, 0.0, 0.0, 0.0, 0.0, 0.0, 0.0, 0.0, 0.0, 0.0, 0.0, 0.0, 0.0, 0.0, 0.0, 0.0, 0.0, 0.0, 0.0, 0.0, 0.0, 0.0, 0.0, 0.0, 0.0, 0.0, 0.0, 0.0, 0.0, 0.0, 0.0, 0.0, 0.0, 0.0, 0.0, 0.0, 0.0, 0.0, 0.0, 0.0, 0.0, 0.0, 0.0, 0.0, 0.0, 0.0, 0.0, 0.0, 0.0, 0.0, 0.0, 0.0, 0.0, 0.0, 0.0, 0.0, 0.0, 0.0, 0.0, 0.0, 0.0, 0.0, 0.0, 0.0, 0.0, 0.0, 0.0, 0.0, 0.0, 0.0, 0.0, 0.0, 0.0, 0.0, 0.0, 0.0, 0.0, 0.0, 0.0, 0.0, 0.0, 0.0, 0.0, 0.0, 0.0, 0.0, 0.0, 0.0, 0.0, 0.0, 0.0, 0.0, 0.0, 0.0, 0.0, 0.0, 0.0, 0.0, 0.0, 0.0, 0.0, 0.0, 0.0, 0.0, 0.0, 0.0, 0.0, 0.0, 0.0, 0.0, 0.0, 0.0, 0.0, 0.0, 0.0, 0.0, 0.0, 0.0, 0.0, 0.0, 0.0, 0.0, 0.0, 0.0, 0.0, 0.0, 0.0, 0.0, 0.0, 0.0, 0.0, 0.0, 0.0, 0.0, 0.0, 0.0, 0.0, 0.0, 0.0, 0.0, 0.0, 0.0, 0.0, 0.0, 0.0, 0.0, 0.0, 0.0, 0.0, 0.0, 0.0, 0.0, 0.0, 0.0, 0.0, 0.0, 0.0, 0.0, 0.0, 0.0, 0.0, 0.0, 0.0, 0.0, 0.0, 0.0, 0.0, 0.0, 0.0, 0.0, 0.0, 0.0, 0.0, 0.0, 0.0, 0.0, 0.0, 0.0, 0.0, 0.0, 0.0, 0.0, 0.0, 0.0, 0.0, 0.0, 0.0, 0.0, 0.0, 0.0, 0.0, 0.0, 0.0, 0.0, 0.0, 0.0, 0.0, 0.0, 0.0, 0.0, 0.0, 0.0, 0.0, 0.0, 0.0, 0.0, 0.0, 0.0, 0.0, 0.0, 0.0, 0.0, 0.0, 0.0, 0.0, 0.0, 0.0, 0.0, 0.0, 0.0, 0.0, 0.0, 0.0, 0.0, 0.0, 0.0, 0.0, 0.0, 0.0, 0.0, 0.0, 0.0, 0.0, 0.0, 0.0, 0.0, 0.0, 0.0, 0.0, 0.0, 0.0, 0.0, 0.0, 0.0, 0.0, 0.0, 0.0, 0.0, 0.0, 0.0, 0.0, 0.0, 0.0, 0.0, 0.0, 0.0, 0.0, 0.0, 0.0, 0.0, 0.0, 0.0, 0.0, 0.0, 0.0, 0.0, 0.0, 0.0, 0.0, 0.0, 0.0, 0.0, 0.0, 0.0, 0.0, 0.0, 0.0, 0.0, 0.0, 0.0, 0.0, 0.0, 0.0, 0.0, 0.0, 0.0, 0.0, 0.0, 0.0, 0.0, 0.0, 0.0, 0.0, 0.0, 0.0, 0.0, 0.0, 0.0, 0.0, 0.0, 0.0, 0.0, 0.0, 0.0, 0.0, 0.0, 0.0, 0.0, 0.0, 0.0, 0.0, 0.0, 0.0, 0.0, 0.0, 0.0, 0.0, 0.0, 0.0, 0.0, 0.0, 0.0, 0.0, 0.0, 0.0, 0.0, 0.0, 0.0, 0.0, 0.0, 0.0, 0.0, 0.0, 0.0, 0.0, 0.0, 0.0, 0.0, 0.0, 0.0, 0.0, 0.0, 0.0, 0.0, 0.0, 0.0, 0.0, 0.0, 0.0, 0.0, 0.0, 0.0, 0.0, 0.0, 0.0, 0.0, 0.0, 0.0, 0.0, 0.0, 0.0, 0.0, 0.0, 0.0, 0.0, 0.0, 0.0, 0.0, 0.0, 0.0, 0.0, 0.0, 0.0, 0.0, 0.0, 0.0, 0.0, 0.0, 0.0, 0.0, 0.0, 0.0, 0.0, 0.0, 0.0, 0.0, 0.0, 0.0, 0.0, 0.0, 0.0, 0.0, 0.0, 0.0, 0.0, 0.0, 0.0, 0.0, 0.0, 0.0, 0.0, 0.0, 0.0, 0.0, 0.0, 0.0, 0.0, 0.0, 0.0, 0.0, 0.0, 0.0, 0.0, 0.0, 0.0, 0.0, 0.0, 0.0, 0.0, 0.0, 0.0, 0.0, 0.0, 0.0, 0.0, 0.0, 0.0, 0.0, 0.0, 0.0, 0.0, 0.0, 0.0, 0.0, 0.0, 0.0, 0.0])
me_plane_003.update()

# ---- objects
ob_light = bpy.data.objects.new('Light', light_light)
ob_camera = bpy.data.objects.new('Camera', cam_camera)
ob_empty = bpy.data.objects.new('Empty', None)
ob_empty_001 = bpy.data.objects.new('Empty.001', None)
ob_plane = bpy.data.objects.new('Plane', me_plane_001)
ob_plane_001 = bpy.data.objects.new('Plane.001', me_plane_002)
ob_plane_002 = bpy.data.objects.new('Plane.002', me_plane_003)

# ---- transforms, parenting, visibility, modifiers, constraints
ob_light.location = (4.076, 1.005, 5.904)
ob_light.rotation_euler = (0.6503, 0.05522, 1.866)
ob_light.lock_rotations_4d = False
ob_light.empty_display_type = 'ARROWS'
ob_light.color = (0.0, 0.0, 0.0, 0.0)
ob_light.lineart.crease_threshold = 0.0
ob_camera.location = (7.359, -6.926, 4.958)
ob_camera.rotation_euler = (1.109, 0.0, 0.8149)
ob_camera.lock_rotations_4d = False
ob_camera.empty_display_type = 'ARROWS'
ob_camera.color = (0.0, 0.0, 0.0, 0.0)
ob_camera.display_type = 'WIRE'
ob_camera.lineart.crease_threshold = 0.0
ob_empty.location = (-0.815, -2.808, 0.7573)
ob_empty.rotation_euler = (1.577, 0.0001151, -3.142)
ob_empty.empty_display_type = 'IMAGE'
ob_empty.empty_display_size = 5.0
ob_empty_001.location = (2.706, 1.713, 0.7431)
ob_empty_001.rotation_euler = (1.577, 0.0001151, -1.571)
ob_empty_001.empty_display_type = 'IMAGE'
ob_empty_001.empty_display_size = 5.0
ob_plane.location = (2.686, -0.1909, 0.8733)
ob_plane.rotation_euler = (-0.0, 1.571, 0.0)
ob_plane.scale = (-0.1051, -0.1051, 1.122)
ob_plane_001.location = (2.694, 0.2174, 1.205)
ob_plane_001.rotation_euler = (-0.0, 1.571, 0.0)
ob_plane_001.scale = (0.04182, 0.04182, 1.0)
ob_plane_002.location = (0.2474, -2.796, 0.88)
ob_plane_002.rotation_euler = (1.571, -0.0, 0.0)
ob_plane_002.scale = (0.4856, 0.4856, 1.0)

# ---- collection membership
col_collection.objects.link(ob_light)
col_collection.objects.link(ob_camera)
col_collection.objects.link(ob_empty)
col_collection.objects.link(ob_empty_001)
col_collection.objects.link(ob_plane)
col_collection.objects.link(ob_plane_001)
col_collection.objects.link(ob_plane_002)

# ---- scene / render settings (as saved in the file)
scene.camera = ob_camera
scene.frame_start = 1; scene.frame_end = 250; scene.frame_set(1)
scene.render.engine = 'BLENDER_EEVEE_NEXT'
bpy.context.view_layer.update()
